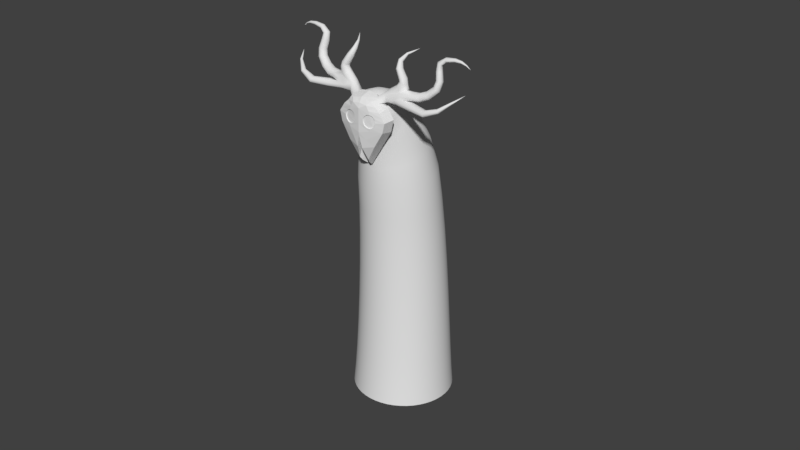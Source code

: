 # Source: ghost3.blend  (saved by Blender 2.79.0; exported with 4.5.12 LTS)
import bpy
from mathutils import Matrix  # noqa: F401  (used for matrix-valued properties, if any)

bpy.ops.wm.read_factory_settings(use_empty=True)
scene = bpy.context.scene
scene.name = 'Scene'

# ---- collections
col_collection_1 = bpy.data.collections.new('Collection 1'); scene.collection.children.link(col_collection_1)

# ---- world
world_world = bpy.data.worlds.new('World'); scene.world = world_world
world_world.color = (0.05088, 0.05088, 0.05088)
world_world.use_sun_shadow = False
world_world.sun_shadow_jitter_overblur = 0.0
world_world.cycles.sampling_method = 'MANUAL'

# ---- meshes
me_arm_001 = bpy.data.meshes.new('arm.001')
me_arm_001.from_pydata([(-2.146e-07, 1.338, -29.04), (-2.146e-07, 1.338, -29.04), (-2.146e-07, 1.338, -29.04), (-2.146e-07, 1.338, -29.04), (-2.146e-07, 1.338, -29.04), (-2.146e-07, 1.338, -29.04), (-2.146e-07, 1.338, -29.04), (-2.146e-07, 1.338, -29.04), (-2.146e-07, 1.338, -29.04), (-2.146e-07, 1.338, -29.04), (-2.146e-07, 1.338, -29.04), (-2.146e-07, 1.338, -29.04), (-2.146e-07, 1.338, -29.04), (-2.146e-07, 1.338, -29.04), (-2.146e-07, 1.338, -29.04), (-2.146e-07, 1.338, -29.04), (-2.146e-07, 1.338, -29.04), (-2.146e-07, 1.338, -29.04), (-2.146e-07, 1.338, -29.04), (-2.146e-07, 1.338, -29.04), (-2.146e-07, 1.338, -29.04), (-2.146e-07, 1.338, -29.04), (-2.146e-07, 1.338, -29.04), (-2.146e-07, 1.338, -29.04), (-2.146e-07, 1.338, -29.04), (-2.146e-07, 1.338, -29.04), (-2.146e-07, 1.338, -29.04), (-2.146e-07, 1.338, -29.04), (-2.146e-07, 1.338, -29.04), (-2.146e-07, 1.338, -29.04), (-2.146e-07, 1.338, -29.04), (-2.146e-07, 1.338, -29.04), (-2.146e-07, 1.338, -29.04), (-2.146e-07, 1.338, -29.04), (-2.146e-07, 1.338, -29.04), (-2.146e-07, 1.338, -29.04), (-2.146e-07, 1.338, -29.04), (-2.146e-07, 1.338, -29.04), (-2.146e-07, 1.338, -29.04), (-2.146e-07, 1.338, -29.04), (-2.146e-07, 1.338, -29.04), (-2.146e-07, 1.338, -29.04), (-2.146e-07, 1.338, -29.04), (-2.146e-07, 1.338, -29.04), (-2.146e-07, 1.338, -29.04), (-2.146e-07, 1.338, -29.04), (-2.146e-07, 1.338, -29.04), (-2.146e-07, 1.338, -29.04), (5.602, 1.201, -27.84), (5.571, 1.962, -27.85), (5.442, 2.695, -27.86), (5.22, 3.392, -27.86), (4.913, 4.048, -27.87), (4.526, 4.654, -27.88), (4.067, 5.205, -27.89), (3.541, 5.693, -27.89), (2.956, 6.111, -27.9), (2.318, 6.453, -27.9), (1.633, 6.712, -27.9), (0.9082, 6.88, -27.91), (0.1496, 6.951, -27.91), (-0.6117, 6.92, -27.91), (-1.345, 6.791, -27.9), (-2.042, 6.569, -27.9), (-2.698, 6.262, -27.9), (-3.304, 5.875, -27.89), (-3.855, 5.416, -27.89), (-4.343, 4.89, -27.88), (-4.761, 4.305, -27.87), (-5.103, 3.667, -27.86), (-5.362, 2.982, -27.86), (-5.53, 2.257, -27.85), (-5.601, 1.499, -27.84), (-5.571, 0.7376, -27.83), (-5.441, 0.004778, -27.82), (-5.219, -0.6928, -27.81), (-4.912, -1.348, -27.8), (-4.525, -1.955, -27.8), (-4.066, -2.505, -27.79), (-3.54, -2.993, -27.78), (-2.955, -3.412, -27.78), (-2.317, -3.753, -27.78), (-1.632, -4.012, -27.77), (-0.9073, -4.18, -27.77), (-0.1487, -4.252, -27.77), (0.6126, -4.221, -27.77), (1.346, -4.091, -27.77), (2.043, -3.87, -27.78), (2.699, -3.562, -27.78), (3.305, -3.175, -27.78), (3.856, -2.716, -27.79), (4.344, -2.191, -27.8), (4.762, -1.606, -27.8), (5.104, -0.9677, -27.81), (5.363, -0.2829, -27.82), (5.531, 0.4421, -27.83), (5.424, 1.227, -25.76), (5.395, 1.964, -25.77), (5.269, 2.673, -25.78), (5.054, 3.349, -25.78), (4.757, 3.983, -25.79), (4.382, 4.571, -25.79), (3.938, 5.104, -25.8), (3.429, 5.576, -25.8), (2.862, 5.981, -25.81), (2.245, 6.312, -25.81), (1.582, 6.562, -25.81), (0.8796, 6.726, -25.81), (0.1451, 6.795, -25.81), (-0.592, 6.765, -25.81), (-1.302, 6.639, -25.81), (-1.977, 6.424, -25.81), (-2.612, 6.127, -25.81), (-3.199, 5.753, -25.8), (-3.732, 5.308, -25.8), (-4.204, 4.799, -25.79), (-4.609, 4.233, -25.79), (-4.94, 3.615, -25.78), (-5.191, 2.952, -25.78), (-5.354, 2.25, -25.77), (-5.423, 1.515, -25.76), (-5.393, 0.7784, -25.76), (-5.268, 0.06884, -25.75), (-5.053, -0.6066, -25.75), (-4.755, -1.241, -25.74), (-4.381, -1.828, -25.73), (-3.936, -2.362, -25.73), (-3.427, -2.834, -25.73), (-2.861, -3.239, -25.72), (-2.243, -3.57, -25.72), (-1.58, -3.82, -25.72), (-0.8781, -3.983, -25.72), (-0.1436, -4.052, -25.71), (0.5935, -4.022, -25.72), (1.303, -3.897, -25.72), (1.979, -3.682, -25.72), (2.613, -3.385, -25.72), (3.2, -3.01, -25.72), (3.733, -2.566, -25.73), (4.206, -2.057, -25.73), (4.611, -1.491, -25.74), (4.942, -0.8727, -25.74), (5.192, -0.2096, -25.75), (5.355, 0.4923, -25.76), (5.246, 1.244, -22.99), (5.217, 1.957, -22.99), (5.096, 2.643, -22.99), (4.888, 3.296, -22.99), (4.601, 3.91, -22.99), (4.239, 4.478, -22.99), (3.808, 4.994, -22.99), (3.316, 5.45, -22.99), (2.769, 5.842, -22.99), (2.171, 6.162, -22.99), (1.53, 6.404, -22.99), (0.8509, 6.562, -22.99), (0.1406, 6.629, -22.99), (-0.5723, 6.6, -22.99), (-1.259, 6.479, -22.99), (-1.912, 6.271, -22.99), (-2.526, 5.983, -22.99), (-3.094, 5.621, -22.99), (-3.609, 5.191, -22.99), (-4.066, 4.699, -22.99), (-4.458, 4.151, -22.99), (-4.778, 3.554, -22.99), (-5.02, 2.912, -22.99), (-5.178, 2.234, -22.99), (-5.245, 1.523, -22.99), (-5.216, 0.8103, -22.99), (-5.094, 0.124, -22.99), (-4.887, -0.5293, -22.99), (-4.599, -1.143, -22.99), (-4.237, -1.711, -22.99), (-3.807, -2.227, -22.99), (-3.315, -2.683, -22.99), (-2.767, -3.075, -22.99), (-2.169, -3.395, -22.99), (-1.528, -3.637, -22.99), (-0.8491, -3.795, -22.99), (-0.1387, -3.862, -22.99), (0.5742, -3.833, -22.99), (1.26, -3.712, -22.99), (1.914, -3.504, -22.99), (2.527, -3.216, -22.99), (3.095, -2.854, -22.99), (3.611, -2.424, -22.99), (4.068, -1.932, -22.99), (4.46, -1.384, -22.99), (4.78, -0.7866, -22.99), (5.022, -0.1453, -22.99), (5.18, 0.5335, -22.99), (5.068, 1.233, -19.69), (5.04, 1.922, -19.68), (4.923, 2.585, -19.67), (4.722, 3.216, -19.66), (4.444, 3.809, -19.66), (4.095, 4.357, -19.65), (3.679, 4.855, -19.64), (3.204, 5.297, -19.64), (2.675, 5.675, -19.63), (2.097, 5.984, -19.63), (1.478, 6.218, -19.62), (0.8221, 6.371, -19.62), (0.1359, 6.435, -19.62), (-0.5528, 6.407, -19.62), (-1.216, 6.29, -19.62), (-1.847, 6.089, -19.63), (-2.44, 5.811, -19.63), (-2.988, 5.461, -19.63), (-3.486, 5.046, -19.64), (-3.928, 4.571, -19.65), (-4.306, 4.042, -19.65), (-4.616, 3.464, -19.66), (-4.849, 2.845, -19.67), (-5.002, 2.189, -19.68), (-5.066, 1.503, -19.69), (-5.038, 0.8144, -19.7), (-4.921, 0.1515, -19.7), (-4.721, -0.4795, -19.71), (-4.442, -1.072, -19.72), (-4.093, -1.621, -19.73), (-3.677, -2.119, -19.74), (-3.202, -2.56, -19.74), (-2.673, -2.939, -19.75), (-2.095, -3.248, -19.75), (-1.476, -3.482, -19.75), (-0.8201, -3.634, -19.76), (-0.1339, -3.699, -19.76), (0.5547, -3.671, -19.76), (1.218, -3.554, -19.75), (1.849, -3.353, -19.75), (2.442, -3.075, -19.75), (2.99, -2.725, -19.74), (3.488, -2.31, -19.74), (3.93, -1.835, -19.73), (4.308, -1.305, -19.72), (4.617, -0.7281, -19.72), (4.851, -0.1087, -19.71), (5.004, 0.5471, -19.7), (4.89, 1.176, -16.04), (4.863, 1.84, -16.02), (4.75, 2.479, -16.0), (4.556, 3.088, -15.98), (4.288, 3.66, -15.96), (3.951, 4.189, -15.94), (3.55, 4.67, -15.93), (3.091, 5.095, -15.91), (2.581, 5.46, -15.9), (2.024, 5.758, -15.89), (1.426, 5.984, -15.89), (0.7932, 6.131, -15.88), (0.1311, 6.193, -15.88), (-0.5334, 6.166, -15.88), (-1.173, 6.053, -15.89), (-1.782, 5.86, -15.89), (-2.354, 5.591, -15.9), (-2.883, 5.254, -15.91), (-3.364, 4.854, -15.92), (-3.79, 4.395, -15.94), (-4.155, 3.885, -15.95), (-4.453, 3.328, -15.97), (-4.679, 2.73, -15.99), (-4.826, 2.098, -16.01), (-4.888, 1.436, -16.03), (-4.861, 0.7719, -16.05), (-4.748, 0.1325, -16.07), (-4.555, -0.4761, -16.09), (-4.286, -1.048, -16.11), (-3.949, -1.577, -16.12), (-3.548, -2.058, -16.14), (-3.089, -2.483, -16.15), (-2.579, -2.848, -16.16), (-2.022, -3.146, -16.17), (-1.424, -3.372, -16.18), (-0.7913, -3.519, -16.18), (-0.1292, -3.581, -16.18), (0.5352, -3.554, -16.18), (1.175, -3.441, -16.18), (1.784, -3.248, -16.17), (2.356, -2.979, -16.17), (2.885, -2.642, -16.15), (3.366, -2.242, -16.14), (3.792, -1.783, -16.13), (4.157, -1.273, -16.11), (4.455, -0.7159, -16.1), (4.681, -0.1184, -16.08), (4.828, 0.5141, -16.06), (4.712, 1.053, -12.2), (4.686, 1.692, -12.17), (4.577, 2.308, -12.13), (4.39, 2.894, -12.1), (4.132, 3.445, -12.07), (3.807, 3.954, -12.04), (3.42, 4.417, -12.02), (2.978, 4.826, -12.0), (2.486, 5.178, -11.98), (1.95, 5.465, -11.96), (1.374, 5.682, -11.95), (0.7642, 5.824, -11.94), (0.1262, 5.884, -11.94), (-0.514, 5.858, -11.94), (-1.13, 5.749, -11.95), (-1.717, 5.562, -11.96), (-2.268, 5.304, -11.97), (-2.778, 4.979, -11.99), (-3.241, 4.594, -12.01), (-3.652, 4.152, -12.03), (-4.003, 3.661, -12.06), (-4.291, 3.125, -12.09), (-4.508, 2.55, -12.12), (-4.65, 1.941, -12.15), (-4.71, 1.304, -12.19), (-4.684, 0.6641, -12.22), (-4.575, 0.04845, -12.26), (-4.389, -0.5375, -12.29), (-4.13, -1.088, -12.32), (-3.805, -1.598, -12.35), (-3.419, -2.06, -12.37), (-2.977, -2.47, -12.39), (-2.485, -2.821, -12.41), (-1.948, -3.108, -12.43), (-1.372, -3.326, -12.44), (-0.7625, -3.467, -12.45), (-0.1246, -3.527, -12.45), (0.5156, -3.501, -12.45), (1.132, -3.392, -12.44), (1.719, -3.206, -12.43), (2.27, -2.948, -12.42), (2.78, -2.623, -12.4), (3.243, -2.237, -12.38), (3.653, -1.796, -12.36), (4.005, -1.304, -12.33), (4.293, -0.7684, -12.3), (4.51, -0.1931, -12.27), (4.652, 0.4158, -12.24), (4.533, 0.8456, -8.359), (4.508, 1.46, -8.305), (4.404, 2.051, -8.254), (4.224, 2.614, -8.205), (3.975, 3.143, -8.159), (3.662, 3.632, -8.116), (3.291, 4.076, -8.078), (2.866, 4.47, -8.043), (2.392, 4.807, -8.014), (1.876, 5.083, -7.99), (1.322, 5.291, -7.972), (0.7351, 5.427, -7.96), (0.1213, 5.485, -7.955), (-0.4947, 5.46, -7.958), (-1.088, 5.355, -7.967), (-1.652, 5.176, -7.982), (-2.183, 4.928, -8.004), (-2.673, 4.617, -8.031), (-3.119, 4.246, -8.063), (-3.514, 3.822, -8.1), (-3.852, 3.35, -8.141), (-4.129, 2.835, -8.186), (-4.338, 2.283, -8.234), (-4.474, 1.698, -8.285), (-4.532, 1.086, -8.338), (-4.507, 0.4721, -8.392), (-4.402, -0.1191, -8.443), (-4.223, -0.6819, -8.492), (-3.974, -1.211, -8.538), (-3.661, -1.7, -8.58), (-3.29, -2.144, -8.619), (-2.864, -2.538, -8.653), (-2.391, -2.875, -8.683), (-1.875, -3.151, -8.707), (-1.32, -3.36, -8.725), (-0.7338, -3.495, -8.736), (-0.12, -3.553, -8.741), (0.496, -3.528, -8.739), (1.089, -3.424, -8.73), (1.654, -3.245, -8.715), (2.184, -2.997, -8.693), (2.675, -2.685, -8.666), (3.12, -2.314, -8.634), (3.515, -1.89, -8.597), (3.854, -1.418, -8.556), (4.13, -0.9036, -8.511), (4.339, -0.3512, -8.463), (4.476, 0.2337, -8.412), (4.355, 0.535, -4.681), (4.331, 1.123, -4.602), (4.23, 1.688, -4.527), (4.058, 2.227, -4.455), (3.819, 2.733, -4.387), (3.518, 3.201, -4.325), (3.161, 3.626, -4.268), (2.753, 4.002, -4.218), (2.298, 4.325, -4.174), (1.802, 4.589, -4.139), (1.27, 4.788, -4.113), (0.7061, 4.918, -4.095), (0.1164, 4.974, -4.088), (-0.4754, 4.95, -4.091), (-1.045, 4.85, -4.105), (-1.587, 4.679, -4.127), (-2.097, 4.441, -4.159), (-2.568, 4.143, -4.199), (-2.996, 3.788, -4.247), (-3.376, 3.383, -4.301), (-3.701, 2.931, -4.361), (-3.967, 2.439, -4.427), (-4.168, 1.91, -4.498), (-4.299, 1.351, -4.573), (-4.354, 0.7653, -4.651), (-4.33, 0.1777, -4.729), (-4.229, -0.3879, -4.805), (-4.057, -0.9263, -4.877), (-3.818, -1.432, -4.945), (-3.517, -1.9, -5.007), (-3.16, -2.325, -5.064), (-2.752, -2.702, -5.114), (-2.297, -3.025, -5.157), (-1.801, -3.289, -5.193), (-1.269, -3.488, -5.219), (-0.7051, -3.618, -5.237), (-0.1154, -3.673, -5.244), (0.4764, -3.649, -5.241), (1.046, -3.549, -5.227), (1.588, -3.378, -5.204), (2.098, -3.141, -5.173), (2.569, -2.843, -5.133), (2.997, -2.488, -5.085), (3.377, -2.083, -5.031), (3.702, -1.631, -4.971), (3.968, -1.138, -4.905), (4.169, -0.6099, -4.834), (4.3, -0.05042, -4.759), (4.177, 0.1027, -1.343), (4.154, 0.6607, -1.227), (4.057, 1.198, -1.116), (3.892, 1.709, -1.011), (3.662, 2.19, -0.9113), (3.374, 2.634, -0.8195), (3.032, 3.038, -0.7361), (2.64, 3.395, -0.6622), (2.204, 3.702, -0.5989), (1.728, 3.953, -0.5472), (1.218, 4.142, -0.508), (0.677, 4.266, -0.4826), (0.1115, 4.318, -0.4718), (-0.4561, 4.295, -0.4765), (-1.003, 4.2, -0.4962), (-1.523, 4.038, -0.5298), (-2.011, 3.812, -0.5764), (-2.463, 3.529, -0.635), (-2.874, 3.192, -0.7046), (-3.238, 2.807, -0.7842), (-3.55, 2.378, -0.8728), (-3.805, 1.911, -0.9695), (-3.997, 1.409, -1.073), (-4.123, 0.8774, -1.183), (-4.176, 0.3213, -1.298), (-4.153, -0.2367, -1.413), (-4.056, -0.7739, -1.524), (-3.891, -1.285, -1.63), (-3.662, -1.766, -1.729), (-3.374, -2.21, -1.821), (-3.031, -2.614, -1.904), (-2.639, -2.971, -1.978), (-2.203, -3.278, -2.041), (-1.727, -3.529, -2.093), (-1.217, -3.718, -2.132), (-0.6764, -3.842, -2.158), (-0.1109, -3.894, -2.169), (0.4567, -3.871, -2.164), (1.003, -3.776, -2.144), (1.523, -3.614, -2.111), (2.012, -3.388, -2.064), (2.464, -3.105, -2.005), (2.875, -2.768, -1.936), (3.238, -2.383, -1.856), (3.55, -1.954, -1.768), (3.805, -1.487, -1.671), (3.998, -0.9847, -1.567), (4.123, -0.4533, -1.457), (3.738, -0.4627, 1.484), (3.718, 0.02354, 1.648), (3.631, 0.4916, 1.805), (3.483, 0.9372, 1.955), (3.278, 1.356, 2.096), (3.02, 1.743, 2.226), (2.713, 2.095, 2.344), (2.363, 2.406, 2.449), (1.972, 2.674, 2.539), (1.547, 2.892, 2.612), (1.09, 3.057, 2.668), (0.6058, 3.165, 2.704), (0.09962, 3.21, 2.719), (-0.4084, 3.191, 2.712), (-0.8975, 3.108, 2.684), (-1.363, 2.966, 2.637), (-1.8, 2.77, 2.571), (-2.205, 2.523, 2.488), (-2.572, 2.23, 2.389), (-2.898, 1.894, 2.276), (-3.177, 1.52, 2.15), (-3.405, 1.113, 2.013), (-3.578, 0.6754, 1.866), (-3.69, 0.2123, 1.711), (-3.738, -0.2722, 1.548), (-3.717, -0.7584, 1.384), (-3.631, -1.226, 1.227), (-3.483, -1.672, 1.077), (-3.278, -2.091, 0.9362), (-3.02, -2.478, 0.8059), (-2.713, -2.83, 0.6877), (-2.363, -3.141, 0.5829), (-1.972, -3.409, 0.4931), (-1.546, -3.627, 0.4197), (-1.089, -3.792, 0.3642), (-0.6055, -3.9, 0.328), (-0.09932, -3.945, 0.3127), (0.4087, -3.925, 0.3194), (0.8978, -3.843, 0.3473), (1.363, -3.701, 0.3949), (1.801, -3.505, 0.461), (2.205, -3.258, 0.5441), (2.573, -2.964, 0.6427), (2.898, -2.629, 0.7556), (3.178, -2.255, 0.8813), (3.406, -1.848, 1.018), (3.578, -1.41, 1.165), (3.691, -0.9472, 1.321), (3.251, -1.182, 3.622), (3.233, -0.7979, 3.864), (3.158, -0.4278, 4.097), (3.029, -0.07549, 4.319), (2.851, 0.2555, 4.527), (2.627, 0.5618, 4.72), (2.36, 0.8399, 4.895), (2.055, 1.086, 5.05), (1.715, 1.298, 5.183), (1.345, 1.47, 5.292), (0.9476, 1.601, 5.374), (0.5268, 1.686, 5.427), (0.08652, 1.722, 5.45), (-0.3553, 1.706, 5.44), (-0.7807, 1.641, 5.399), (-1.186, 1.529, 5.329), (-1.566, 1.374, 5.231), (-1.918, 1.178, 5.108), (-2.238, 0.9464, 4.962), (-2.521, 0.681, 4.795), (-2.764, 0.3856, 4.609), (-2.962, 0.06329, 4.406), (-3.112, -0.2826, 4.188), (-3.21, -0.6487, 3.958), (-3.251, -1.032, 3.717), (-3.233, -1.416, 3.475), (-3.158, -1.786, 3.242), (-3.029, -2.139, 3.02), (-2.851, -2.47, 2.812), (-2.627, -2.776, 2.619), (-2.36, -3.054, 2.444), (-2.055, -3.3, 2.289), (-1.715, -3.512, 2.156), (-1.345, -3.684, 2.047), (-0.9475, -3.815, 1.965), (-0.5267, -3.9, 1.911), (-0.08644, -3.936, 1.889), (0.3554, -3.92, 1.899), (0.7808, -3.855, 1.94), (1.186, -3.743, 2.01), (1.566, -3.588, 2.108), (1.918, -3.392, 2.231), (2.238, -3.161, 2.377), (2.521, -2.895, 2.544), (2.764, -2.6, 2.73), (2.962, -2.277, 2.933), (3.112, -1.932, 3.151), (3.21, -1.565, 3.381), (2.765, -2.366, 5.197), (2.749, -2.126, 5.518), (2.685, -1.894, 5.827), (2.576, -1.674, 6.121), (2.424, -1.467, 6.397), (2.233, -1.275, 6.652), (2.007, -1.101, 6.884), (1.747, -0.947, 7.09), (1.459, -0.8148, 7.266), (1.144, -0.7068, 7.41), (0.8057, -0.6251, 7.519), (0.4479, -0.5719, 7.59), (0.07351, -0.5493, 7.62), (-0.3022, -0.5591, 7.607), (-0.6639, -0.6001, 7.552), (-1.008, -0.6701, 7.459), (-1.332, -0.7673, 7.329), (-1.631, -0.8895, 7.166), (-1.903, -1.035, 6.973), (-2.144, -1.201, 6.752), (-2.35, -1.385, 6.505), (-2.519, -1.587, 6.236), (-2.646, -1.804, 5.948), (-2.729, -2.033, 5.642), (-2.765, -2.272, 5.323), (-2.749, -2.513, 5.002), (-2.685, -2.744, 4.694), (-2.576, -2.965, 4.4), (-2.424, -3.172, 4.124), (-2.233, -3.364, 3.868), (-2.007, -3.538, 3.636), (-1.747, -3.692, 3.431), (-1.459, -3.824, 3.254), (-1.144, -3.932, 3.11), (-0.8057, -4.014, 3.001), (-0.4479, -4.067, 2.931), (-0.07351, -4.089, 2.9), (0.3022, -4.08, 2.913), (0.6639, -4.039, 2.968), (1.008, -3.969, 3.062), (1.332, -3.871, 3.191), (1.631, -3.749, 3.354), (1.903, -3.604, 3.547), (2.144, -3.438, 3.769), (2.35, -3.253, 4.015), (2.519, -3.052, 4.284), (2.646, -2.835, 4.573), (2.729, -2.606, 4.878), (2.284, -3.185, 5.804), (2.271, -3.056, 6.131), (2.218, -2.932, 6.445), (2.127, -2.815, 6.744), (2.001, -2.704, 7.026), (1.842, -2.602, 7.286), (1.653, -2.509, 7.522), (1.438, -2.426, 7.731), (1.197, -2.356, 7.911), (0.9354, -2.298, 8.057), (0.6542, -2.255, 8.168), (0.3566, -2.226, 8.241), (0.04512, -2.214, 8.271), (-0.2674, -2.219, 8.258), (-0.5683, -2.241, 8.202), (-0.8547, -2.279, 8.107), (-1.124, -2.33, 7.975), (-1.373, -2.396, 7.809), (-1.599, -2.473, 7.612), (-1.799, -2.562, 7.387), (-1.971, -2.661, 7.136), (-2.111, -2.768, 6.862), (-2.217, -2.884, 6.568), (-2.287, -3.006, 6.257), (-2.316, -3.134, 5.932), (-2.303, -3.263, 5.605), (-2.25, -3.387, 5.291), (-2.159, -3.504, 4.992), (-2.033, -3.615, 4.71), (-1.874, -3.717, 4.45), (-1.685, -3.81, 4.214), (-1.47, -3.893, 4.005), (-1.229, -3.963, 3.825), (-0.9674, -4.021, 3.678), (-0.6862, -4.064, 3.568), (-0.3886, -4.093, 3.495), (-0.07718, -4.105, 3.465), (0.2354, -4.1, 3.478), (0.5363, -4.078, 3.534), (0.8227, -4.04, 3.629), (1.092, -3.989, 3.761), (1.341, -3.923, 3.926), (1.567, -3.846, 4.124), (1.767, -3.757, 4.349), (1.939, -3.658, 4.6), (2.079, -3.551, 4.874), (2.185, -3.435, 5.168), (2.254, -3.313, 5.479), (2.283, -3.79, 6.077), (2.273, -3.734, 6.383), (2.223, -3.68, 6.678), (2.134, -3.627, 6.959), (2.01, -3.578, 7.224), (1.854, -3.532, 7.469), (1.667, -3.489, 7.691), (1.453, -3.451, 7.889), (1.215, -3.417, 8.059), (0.9538, -3.389, 8.198), (0.6736, -3.366, 8.304), (0.3766, -3.35, 8.373), (0.06545, -3.341, 8.404), (-0.2472, -3.339, 8.393), (-0.5485, -3.345, 8.343), (-0.8357, -3.358, 8.256), (-1.106, -3.377, 8.134), (-1.356, -3.402, 7.98), (-1.584, -3.433, 7.797), (-1.786, -3.468, 7.586), (-1.96, -3.509, 7.352), (-2.103, -3.554, 7.096), (-2.211, -3.603, 6.822), (-2.283, -3.655, 6.53), (-2.315, -3.71, 6.225), (-2.305, -3.766, 5.919), (-2.255, -3.82, 5.624), (-2.166, -3.872, 5.343), (-2.042, -3.921, 5.078), (-1.886, -3.968, 4.833), (-1.699, -4.01, 4.611), (-1.485, -4.049, 4.413), (-1.247, -4.082, 4.243), (-0.9858, -4.111, 4.104), (-0.7056, -4.133, 3.998), (-0.4086, -4.149, 3.929), (-0.0975, -4.158, 3.898), (0.2151, -4.16, 3.909), (0.5165, -4.154, 3.959), (0.8036, -4.142, 4.046), (1.074, -4.123, 4.168), (1.324, -4.098, 4.322), (1.552, -4.067, 4.506), (1.754, -4.031, 4.716), (1.928, -3.99, 4.95), (2.071, -3.945, 5.206), (2.179, -3.897, 5.48), (2.251, -3.845, 5.772), (1.937, -4.301, 6.081), (1.928, -4.305, 6.347), (1.885, -4.308, 6.602), (1.81, -4.311, 6.846), (1.705, -4.313, 7.076), (1.572, -4.315, 7.288), (1.413, -4.316, 7.481), (1.232, -4.317, 7.653), (1.029, -4.317, 7.801), (0.8076, -4.316, 7.922), (0.5697, -4.315, 8.014), (0.3174, -4.313, 8.075), (0.05317, -4.31, 8.103), (-0.2124, -4.307, 8.094), (-0.4683, -4.304, 8.051), (-0.7122, -4.3, 7.976), (-0.9417, -4.296, 7.871), (-1.154, -4.291, 7.739), (-1.348, -4.287, 7.58), (-1.519, -4.282, 7.399), (-1.667, -4.277, 7.196), (-1.788, -4.273, 6.975), (-1.88, -4.268, 6.737), (-1.941, -4.264, 6.485), (-1.969, -4.259, 6.221), (-1.96, -4.255, 5.955), (-1.917, -4.252, 5.7), (-1.842, -4.249, 5.456), (-1.737, -4.247, 5.226), (-1.604, -4.245, 5.014), (-1.446, -4.244, 4.821), (-1.264, -4.244, 4.649), (-1.061, -4.244, 4.501), (-0.8397, -4.244, 4.38), (-0.6017, -4.246, 4.288), (-0.3495, -4.248, 4.227), (-0.08522, -4.25, 4.199), (0.1803, -4.253, 4.208), (0.4362, -4.257, 4.251), (0.6801, -4.261, 4.326), (0.9096, -4.265, 4.431), (1.122, -4.269, 4.564), (1.316, -4.274, 4.722), (1.487, -4.278, 4.903), (1.635, -4.283, 5.106), (1.756, -4.288, 5.327), (1.848, -4.292, 5.565), (1.909, -4.297, 5.817), (0.9605, -3.819, 7.203), (1.084, -3.774, 7.914), (1.312, -3.8, 7.581), (1.781, -4.736, 7.765), (1.553, -4.71, 8.098), (1.254, -4.392, 8.28), (1.06, -3.967, 8.204), (2.22, -3.305, 8.859), (2.273, -3.407, 7.999), (2.309, -3.691, 7.839), (2.341, -4.167, 7.848), (2.317, -4.333, 8.026), (2.284, -4.271, 8.727), (2.256, -3.825, 9.132), (2.204, -3.48, 8.982), (5.31, -3.697, 8.256), (5.281, -3.752, 7.945), (5.213, -4.05, 7.732), (5.146, -4.415, 7.744), (5.119, -4.634, 7.973), (5.148, -4.579, 8.284), (5.216, -4.281, 8.497), (5.283, -3.916, 8.485), (7.188, -4.165, 8.171), (7.234, -4.221, 7.908), (7.255, -4.485, 7.73), (7.239, -4.804, 7.743), (7.195, -4.99, 7.938), (7.149, -4.935, 8.201), (7.128, -4.67, 8.379), (7.144, -4.351, 8.366), (8.453, -4.131, 8.66), (8.553, -4.159, 8.507), (8.666, -4.323, 8.423), (8.726, -4.528, 8.457), (8.697, -4.654, 8.59), (8.597, -4.627, 8.743), (8.484, -4.462, 8.827), (8.424, -4.257, 8.793), (9.447, -3.576, 9.415), (9.51, -3.581, 9.347), (9.595, -3.643, 9.325), (9.654, -3.726, 9.362), (9.652, -3.78, 9.436), (9.59, -3.775, 9.505), (9.504, -3.713, 9.527), (9.445, -3.63, 9.489), (10.3, -2.501, 10.06), (10.3, -2.501, 10.06), (10.3, -2.501, 10.06), (10.3, -2.501, 10.06), (10.3, -2.501, 10.06), (10.3, -2.501, 10.06), (10.3, -2.501, 10.06), (10.3, -2.501, 10.06), (4.215, -2.991, 8.951), (4.225, -3.103, 8.563), (3.845, -4.239, 8.794), (3.499, -4.063, 9.091), (4.032, -3.729, 9.325), (4.194, -3.137, 9.267), (4.752, -2.986, 8.984), (4.787, -3.084, 8.615), (4.841, -3.444, 8.495), (4.883, -3.856, 8.546), (4.888, -4.078, 8.755), (4.854, -3.979, 9.124), (4.799, -3.619, 9.343), (4.757, -3.207, 9.285), (5.475, -2.835, 9.029), (5.591, -2.921, 8.697), (5.729, -3.273, 8.505), (5.808, -3.685, 8.566), (5.781, -3.915, 8.845), (5.665, -3.829, 9.177), (5.527, -3.477, 9.369), (5.448, -3.065, 9.308), (6.295, -2.641, 9.376), (6.492, -2.699, 9.105), (6.686, -3.012, 8.955), (6.763, -3.398, 9.014), (6.679, -3.63, 9.248), (6.482, -3.573, 9.519), (6.287, -3.259, 9.669), (6.21, -2.874, 9.61), (7.032, -2.436, 10.05), (7.313, -2.452, 9.903), (7.565, -2.718, 9.841), (7.641, -3.077, 9.9), (7.496, -3.319, 10.05), (7.215, -3.303, 10.19), (6.963, -3.037, 10.26), (6.887, -2.678, 10.2), (7.167, -2.315, 10.72), (7.462, -2.296, 10.72), (7.724, -2.515, 10.78), (7.798, -2.845, 10.85), (7.643, -3.091, 10.9), (7.348, -3.11, 10.9), (7.086, -2.89, 10.84), (7.012, -2.561, 10.77), (6.991, -2.176, 11.55), (7.261, -2.152, 11.58), (7.501, -2.35, 11.65), (7.57, -2.653, 11.73), (7.428, -2.885, 11.75), (7.157, -2.909, 11.72), (6.917, -2.711, 11.65), (6.849, -2.407, 11.58), (7.009, -2.058, 12.4), (7.217, -2.065, 12.3), (7.402, -2.256, 12.26), (7.456, -2.519, 12.29), (7.347, -2.7, 12.38), (7.139, -2.693, 12.48), (6.954, -2.502, 12.53), (6.9, -2.239, 12.5), (7.752, -1.994, 12.93), (7.824, -2.02, 12.76), (7.889, -2.191, 12.64), (7.91, -2.406, 12.65), (7.874, -2.54, 12.77), (7.803, -2.514, 12.94), (7.738, -2.343, 13.05), (7.717, -2.128, 13.05), (8.773, -2.014, 13.06), (8.78, -2.036, 12.93), (8.789, -2.167, 12.83), (8.793, -2.329, 12.83), (8.791, -2.428, 12.93), (8.784, -2.405, 13.07), (8.775, -2.275, 13.16), (8.771, -2.112, 13.16), (9.511, -2.075, 13.0), (9.493, -2.09, 12.91), (9.482, -2.178, 12.85), (9.485, -2.286, 12.85), (9.5, -2.351, 12.91), (9.518, -2.336, 13.0), (9.528, -2.248, 13.07), (9.526, -2.14, 13.07), (10.05, -2.121, 12.78), (10.03, -2.13, 12.74), (10.02, -2.174, 12.71), (10.03, -2.227, 12.71), (10.05, -2.259, 12.74), (10.07, -2.251, 12.78), (10.08, -2.207, 12.8), (10.07, -2.153, 12.81), (10.48, -2.097, 12.41), (10.48, -2.097, 12.41), (10.48, -2.097, 12.41), (10.48, -2.097, 12.41), (10.48, -2.097, 12.41), (10.48, -2.097, 12.41), (10.48, -2.097, 12.41), (10.48, -2.097, 12.41), (3.138, -3.05, 9.322), (3.37, -3.086, 8.985), (3.572, -4.021, 9.302), (3.116, -3.815, 9.591), (3.02, -3.467, 9.69), (3.029, -3.207, 9.579), (3.682, -3.035, 9.86), (3.999, -3.069, 9.784), (4.155, -3.406, 9.812), (4.06, -3.802, 9.929), (3.768, -3.97, 10.07), (3.452, -3.81, 10.14), (3.295, -3.417, 10.11), (3.391, -3.127, 9.996), (3.599, -2.931, 10.27), (3.873, -3.042, 10.39), (4.009, -3.378, 10.48), (3.927, -3.74, 10.48), (3.675, -3.918, 10.4), (3.401, -3.806, 10.29), (3.265, -3.471, 10.2), (3.347, -3.108, 10.2), (3.107, -2.922, 11.06), (3.328, -3.01, 11.2), (3.417, -3.283, 11.34), (3.322, -3.581, 11.4), (3.098, -3.73, 11.35), (2.877, -3.642, 11.22), (2.788, -3.369, 11.08), (2.884, -3.071, 11.01), (2.924, -2.706, 11.67), (3.079, -2.778, 11.75), (3.126, -2.932, 11.89), (3.038, -3.078, 12.02), (2.866, -3.13, 12.07), (2.711, -3.057, 12.0), (2.664, -2.903, 11.85), (2.752, -2.758, 11.72), (3.108, -2.128, 12.26), (3.182, -2.178, 12.29), (3.209, -2.24, 12.37), (3.174, -2.278, 12.47), (3.097, -2.269, 12.52), (3.023, -2.219, 12.49), (2.996, -2.157, 12.41), (3.031, -2.12, 12.31), (3.815, -1.167, 12.83), (3.815, -1.167, 12.83), (3.815, -1.167, 12.83), (3.815, -1.167, 12.83), (3.815, -1.167, 12.83), (3.815, -1.167, 12.83), (3.815, -1.167, 12.83), (3.815, -1.167, 12.83), (4.361, -3.777, 8.452), (4.073, -4.274, 8.56), (4.036, -3.525, 8.038), (3.488, -4.437, 8.101), (3.506, -4.234, 7.889), (3.524, -3.893, 7.877), (3.246, -4.391, 8.405), (4.026, -3.271, 8.313), (0.569, -5.018, 1.698), (1.121, -5.27, 7.964), (0.4235, -4.69, 1.267), (1.037, -4.69, 8.23), (2.594, -5.27, 5.051), (2.846, -5.27, 6.124), (2.26, -5.27, 7.022), (2.303, -4.69, 7.183), (2.953, -4.69, 6.185), (2.673, -4.69, 4.993), (2.753, -4.142, 4.936), (0.2781, -4.142, 0.8368), (0.9528, -4.142, 8.398), (2.345, -4.142, 7.344), (3.061, -4.142, 6.246), (1.691, -5.27, 7.493), (0.275, -5.611, 3.041), (0.551, -5.27, 8.083), (1.581, -5.27, 3.374), (2.72, -5.27, 5.587), (2.553, -5.27, 6.573), (1.287, -5.62, 5.022), (1.121, -5.62, 7.102), (0.7811, -5.62, 4.031), (0.8358, -5.62, 7.593), (0.4985, -5.734, 6.041), (0.4954, -5.734, 6.009), (0.5089, -5.729, 6.144), (0.5087, -5.731, 5.873), (0.5477, -5.726, 5.742), (0.611, -5.719, 5.621), (0.6964, -5.708, 5.515), (0.7676, -5.7, 5.454), (0.8006, -5.696, 5.427), (0.9197, -5.68, 5.362), (1.049, -5.664, 5.321), (1.185, -5.648, 5.306), (1.321, -5.632, 5.317), (1.451, -5.612, 5.357), (1.42, -5.62, 5.346), (1.57, -5.583, 5.424), (1.605, -5.576, 5.454), (1.673, -5.56, 5.512), (1.86, -5.523, 5.872), (1.821, -5.529, 5.741), (1.758, -5.542, 5.62), (1.856, -5.511, 6.144), (1.876, -5.527, 6.012), (1.876, -5.527, 6.009), (0.5481, -5.722, 6.275), (0.6114, -5.714, 6.396), (1.814, -5.511, 6.274), (1.75, -5.518, 6.394), (1.665, -5.531, 6.498), (1.681, -5.53, 6.479), (0.6967, -5.703, 6.502), (0.7194, -5.701, 6.521), (0.8009, -5.687, 6.589), (1.561, -5.545, 6.584), (0.9198, -5.669, 6.653), (1.445, -5.575, 6.651), (1.049, -5.651, 6.694), (1.318, -5.611, 6.694), (1.184, -5.633, 6.708), (1.286, -5.62, 6.699), (0.5679, -5.647, 6.038), (0.5652, -5.647, 6.008), (0.5773, -5.642, 6.131), (0.5772, -5.644, 5.886), (0.6123, -5.639, 5.768), (0.6692, -5.632, 5.659), (0.746, -5.621, 5.564), (0.8101, -5.613, 5.509), (0.8398, -5.609, 5.485), (0.9471, -5.593, 5.426), (1.064, -5.577, 5.389), (1.186, -5.561, 5.376), (1.308, -5.545, 5.386), (1.425, -5.525, 5.422), (1.398, -5.533, 5.412), (1.532, -5.496, 5.482), (1.564, -5.489, 5.509), (1.625, -5.473, 5.562), (1.794, -5.436, 5.885), (1.758, -5.442, 5.767), (1.701, -5.455, 5.658), (1.789, -5.424, 6.13), (1.807, -5.44, 6.011), (1.808, -5.44, 6.008), (0.6126, -5.635, 6.248), (0.6696, -5.627, 6.357), (1.752, -5.423, 6.247), (1.695, -5.431, 6.355), (1.618, -5.444, 6.449), (1.633, -5.443, 6.432), (0.7463, -5.616, 6.452), (0.7668, -5.614, 6.47), (0.8401, -5.6, 6.53), (1.524, -5.458, 6.526), (0.9471, -5.582, 6.589), (1.42, -5.488, 6.587), (1.063, -5.564, 6.625), (1.306, -5.524, 6.626), (1.185, -5.546, 6.638), (1.276, -5.533, 6.63), (2.03, -4.071, 7.732), (2.215, -4.202, 7.459), (0.7357, -3.888, 7.504), (0.7234, -3.888, 7.519), (0.7576, -3.888, 7.44), (0.8821, -3.888, 8.005), (0.8206, -3.888, 7.823), (-0.9605, -3.819, 7.203), (-1.084, -3.774, 7.914), (-1.312, -3.8, 7.581), (-1.781, -4.736, 7.765), (-1.553, -4.71, 8.098), (-1.254, -4.392, 8.28), (-1.06, -3.967, 8.204), (-2.22, -3.305, 8.859), (-2.273, -3.407, 7.999), (-2.309, -3.691, 7.839), (-2.341, -4.167, 7.848), (-2.317, -4.333, 8.026), (-2.284, -4.271, 8.727), (-2.256, -3.825, 9.132), (-2.204, -3.48, 8.982), (-5.31, -3.697, 8.256), (-5.281, -3.752, 7.945), (-5.213, -4.05, 7.732), (-5.146, -4.415, 7.744), (-5.119, -4.634, 7.973), (-5.148, -4.579, 8.284), (-5.216, -4.281, 8.497), (-5.283, -3.916, 8.485), (-7.188, -4.165, 8.171), (-7.234, -4.221, 7.908), (-7.255, -4.485, 7.73), (-7.239, -4.804, 7.743), (-7.195, -4.99, 7.938), (-7.149, -4.935, 8.201), (-7.128, -4.67, 8.379), (-7.144, -4.351, 8.366), (-8.453, -4.131, 8.66), (-8.553, -4.159, 8.507), (-8.666, -4.323, 8.423), (-8.726, -4.528, 8.457), (-8.697, -4.654, 8.59), (-8.597, -4.627, 8.743), (-8.484, -4.462, 8.827), (-8.424, -4.257, 8.793), (-9.447, -3.576, 9.415), (-9.51, -3.581, 9.347), (-9.595, -3.643, 9.325), (-9.654, -3.726, 9.362), (-9.652, -3.78, 9.436), (-9.59, -3.775, 9.505), (-9.504, -3.713, 9.527), (-9.445, -3.63, 9.489), (-10.3, -2.501, 10.06), (-10.3, -2.501, 10.06), (-10.3, -2.501, 10.06), (-10.3, -2.501, 10.06), (-10.3, -2.501, 10.06), (-10.3, -2.501, 10.06), (-10.3, -2.501, 10.06), (-10.3, -2.501, 10.06), (-4.215, -2.991, 8.951), (-4.225, -3.103, 8.563), (-3.845, -4.239, 8.794), (-3.499, -4.063, 9.091), (-4.032, -3.729, 9.325), (-4.194, -3.137, 9.267), (-4.752, -2.986, 8.984), (-4.787, -3.084, 8.615), (-4.841, -3.444, 8.495), (-4.883, -3.856, 8.546), (-4.888, -4.078, 8.755), (-4.854, -3.979, 9.124), (-4.799, -3.619, 9.343), (-4.757, -3.207, 9.285), (-5.475, -2.835, 9.029), (-5.591, -2.921, 8.697), (-5.729, -3.273, 8.505), (-5.808, -3.685, 8.566), (-5.781, -3.915, 8.845), (-5.665, -3.829, 9.177), (-5.527, -3.477, 9.369), (-5.448, -3.065, 9.308), (-6.295, -2.641, 9.376), (-6.492, -2.699, 9.105), (-6.686, -3.012, 8.955), (-6.763, -3.398, 9.014), (-6.679, -3.63, 9.248), (-6.482, -3.573, 9.519), (-6.287, -3.259, 9.669), (-6.21, -2.874, 9.61), (-7.032, -2.436, 10.05), (-7.313, -2.452, 9.903), (-7.565, -2.718, 9.841), (-7.641, -3.077, 9.9), (-7.496, -3.319, 10.05), (-7.215, -3.303, 10.19), (-6.963, -3.037, 10.26), (-6.887, -2.678, 10.2), (-7.167, -2.315, 10.72), (-7.462, -2.296, 10.72), (-7.724, -2.515, 10.78), (-7.798, -2.845, 10.85), (-7.643, -3.091, 10.9), (-7.348, -3.11, 10.9), (-7.086, -2.89, 10.84), (-7.012, -2.561, 10.77), (-6.991, -2.176, 11.55), (-7.261, -2.152, 11.58), (-7.501, -2.35, 11.65), (-7.57, -2.653, 11.73), (-7.428, -2.885, 11.75), (-7.157, -2.909, 11.72), (-6.917, -2.711, 11.65), (-6.849, -2.407, 11.58), (-7.009, -2.058, 12.4), (-7.217, -2.065, 12.3), (-7.402, -2.256, 12.26), (-7.456, -2.519, 12.29), (-7.347, -2.7, 12.38), (-7.139, -2.693, 12.48), (-6.954, -2.502, 12.53), (-6.9, -2.239, 12.5), (-7.752, -1.994, 12.93), (-7.824, -2.02, 12.76), (-7.889, -2.191, 12.64), (-7.91, -2.406, 12.65), (-7.874, -2.54, 12.77), (-7.803, -2.514, 12.94), (-7.738, -2.343, 13.05), (-7.717, -2.128, 13.05), (-8.773, -2.014, 13.06), (-8.78, -2.036, 12.93), (-8.789, -2.167, 12.83), (-8.793, -2.329, 12.83), (-8.791, -2.428, 12.93), (-8.784, -2.405, 13.07), (-8.775, -2.275, 13.16), (-8.771, -2.112, 13.16), (-9.511, -2.075, 13.0), (-9.493, -2.09, 12.91), (-9.482, -2.178, 12.85), (-9.485, -2.286, 12.85), (-9.5, -2.351, 12.91), (-9.518, -2.336, 13.0), (-9.528, -2.248, 13.07), (-9.526, -2.14, 13.07), (-10.05, -2.121, 12.78), (-10.03, -2.13, 12.74), (-10.02, -2.174, 12.71), (-10.03, -2.227, 12.71), (-10.05, -2.259, 12.74), (-10.07, -2.251, 12.78), (-10.08, -2.207, 12.8), (-10.07, -2.153, 12.81), (-10.48, -2.097, 12.41), (-10.48, -2.097, 12.41), (-10.48, -2.097, 12.41), (-10.48, -2.097, 12.41), (-10.48, -2.097, 12.41), (-10.48, -2.097, 12.41), (-10.48, -2.097, 12.41), (-10.48, -2.097, 12.41), (-3.138, -3.05, 9.322), (-3.37, -3.086, 8.985), (-3.572, -4.021, 9.302), (-3.116, -3.815, 9.591), (-3.02, -3.467, 9.69), (-3.029, -3.207, 9.579), (-3.682, -3.035, 9.86), (-3.999, -3.069, 9.784), (-4.155, -3.406, 9.812), (-4.06, -3.802, 9.929), (-3.768, -3.97, 10.07), (-3.452, -3.81, 10.14), (-3.295, -3.417, 10.11), (-3.391, -3.127, 9.996), (-3.599, -2.931, 10.27), (-3.873, -3.042, 10.39), (-4.009, -3.378, 10.48), (-3.927, -3.74, 10.48), (-3.675, -3.918, 10.4), (-3.401, -3.806, 10.29), (-3.265, -3.471, 10.2), (-3.347, -3.108, 10.2), (-3.107, -2.922, 11.06), (-3.328, -3.01, 11.2), (-3.417, -3.283, 11.34), (-3.322, -3.581, 11.4), (-3.098, -3.73, 11.35), (-2.877, -3.642, 11.22), (-2.788, -3.369, 11.08), (-2.884, -3.071, 11.01), (-2.924, -2.706, 11.67), (-3.079, -2.778, 11.75), (-3.126, -2.932, 11.89), (-3.038, -3.078, 12.02), (-2.866, -3.13, 12.07), (-2.711, -3.057, 12.0), (-2.664, -2.903, 11.85), (-2.752, -2.758, 11.72), (-3.108, -2.128, 12.26), (-3.182, -2.178, 12.29), (-3.209, -2.24, 12.37), (-3.174, -2.278, 12.47), (-3.097, -2.269, 12.52), (-3.023, -2.219, 12.49), (-2.996, -2.157, 12.41), (-3.031, -2.12, 12.31), (-3.815, -1.167, 12.83), (-3.815, -1.167, 12.83), (-3.815, -1.167, 12.83), (-3.815, -1.167, 12.83), (-3.815, -1.167, 12.83), (-3.815, -1.167, 12.83), (-3.815, -1.167, 12.83), (-3.815, -1.167, 12.83), (-4.361, -3.777, 8.452), (-4.073, -4.274, 8.56), (-4.036, -3.525, 8.038), (-3.488, -4.437, 8.101), (-3.506, -4.234, 7.889), (-3.524, -3.893, 7.877), (-3.246, -4.391, 8.405), (-4.026, -3.271, 8.313), (-0.569, -5.018, 1.698), (-1.121, -5.27, 7.964), (-0.4235, -4.69, 1.267), (-1.037, -4.69, 8.23), (0.0, -5.747, 4.384), (0.0, -5.27, 8.203), (0.0, -4.69, 4.384), (0.0, -4.69, 8.401), (-2.594, -5.27, 5.051), (-2.846, -5.27, 6.124), (-2.26, -5.27, 7.022), (-2.303, -4.69, 7.183), (-2.953, -4.69, 6.185), (-2.673, -4.69, 4.993), (0.0, -5.784, 7.183), (0.0, -5.784, 6.185), (0.0, -5.784, 4.993), (-2.753, -4.142, 4.936), (-0.2781, -4.142, 0.8368), (0.0, -4.142, 4.384), (-0.9528, -4.142, 8.398), (0.0, -4.142, 8.546), (0.0, -4.142, 4.993), (-2.345, -4.142, 7.344), (-3.061, -4.142, 6.246), (0.0, -4.142, 7.183), (0.0, -4.142, 6.185), (-1.691, -5.27, 7.493), (0.0, -5.781, 4.688), (-0.275, -5.611, 3.041), (-0.551, -5.27, 8.083), (-1.581, -5.27, 3.374), (-2.72, -5.27, 5.587), (-2.553, -5.27, 6.573), (0.0, -5.618, 7.693), (0.0, -5.784, 6.684), (0.0, -5.784, 5.589), (-1.287, -5.62, 5.022), (-1.121, -5.62, 7.102), (-0.7811, -5.62, 4.031), (-0.8358, -5.62, 7.593), (-0.4985, -5.734, 6.041), (-0.4954, -5.734, 6.009), (-0.5089, -5.729, 6.144), (-0.5087, -5.731, 5.873), (-0.5477, -5.726, 5.742), (-0.611, -5.719, 5.621), (-0.6964, -5.708, 5.515), (-0.7676, -5.7, 5.454), (-0.8006, -5.696, 5.427), (-0.9197, -5.68, 5.362), (-1.049, -5.664, 5.321), (-1.185, -5.648, 5.306), (-1.321, -5.632, 5.317), (-1.451, -5.612, 5.357), (-1.42, -5.62, 5.346), (-1.57, -5.583, 5.424), (-1.605, -5.576, 5.454), (-1.673, -5.56, 5.512), (-1.86, -5.523, 5.872), (-1.821, -5.529, 5.741), (-1.758, -5.542, 5.62), (-1.856, -5.511, 6.144), (-1.876, -5.527, 6.012), (-1.876, -5.527, 6.009), (-0.5481, -5.722, 6.275), (-0.6114, -5.714, 6.396), (-1.814, -5.511, 6.274), (-1.75, -5.518, 6.394), (-1.665, -5.531, 6.498), (-1.681, -5.53, 6.479), (-0.6967, -5.703, 6.502), (-0.7194, -5.701, 6.521), (-0.8009, -5.687, 6.589), (-1.561, -5.545, 6.584), (-0.9198, -5.669, 6.653), (-1.445, -5.575, 6.651), (-1.049, -5.651, 6.694), (-1.318, -5.611, 6.694), (-1.184, -5.633, 6.708), (-1.286, -5.62, 6.699), (-0.5679, -5.647, 6.038), (-0.5652, -5.647, 6.008), (-0.5773, -5.642, 6.131), (-0.5772, -5.644, 5.886), (-0.6123, -5.639, 5.768), (-0.6692, -5.632, 5.659), (-0.746, -5.621, 5.564), (-0.8101, -5.613, 5.509), (-0.8398, -5.609, 5.485), (-0.9471, -5.593, 5.426), (-1.064, -5.577, 5.389), (-1.186, -5.561, 5.376), (-1.308, -5.545, 5.386), (-1.425, -5.525, 5.422), (-1.398, -5.533, 5.412), (-1.532, -5.496, 5.482), (-1.564, -5.489, 5.509), (-1.625, -5.473, 5.562), (-1.794, -5.436, 5.885), (-1.758, -5.442, 5.767), (-1.701, -5.455, 5.658), (-1.789, -5.424, 6.13), (-1.807, -5.44, 6.011), (-1.808, -5.44, 6.008), (-0.6126, -5.635, 6.248), (-0.6696, -5.627, 6.357), (-1.752, -5.423, 6.247), (-1.695, -5.431, 6.355), (-1.618, -5.444, 6.449), (-1.633, -5.443, 6.432), (-0.7463, -5.616, 6.452), (-0.7668, -5.614, 6.47), (-0.8401, -5.6, 6.53), (-1.524, -5.458, 6.526), (-0.9471, -5.582, 6.589), (-1.42, -5.488, 6.587), (-1.063, -5.564, 6.625), (-1.306, -5.524, 6.626), (-1.185, -5.546, 6.638), (-1.276, -5.533, 6.63), (-2.03, -4.071, 7.732), (-2.215, -4.202, 7.459), (-0.7357, -3.888, 7.504), (-0.7234, -3.888, 7.519), (-0.7576, -3.888, 7.44), (-0.8821, -3.888, 8.005), (-0.8206, -3.888, 7.823), (-28.5, -0.5809, -24.53), (26.33, 1.152, -2.299), (28.47, 0.4614, -2.299)], [], [(48, 96, 143, 95), (49, 97, 96, 48), (50, 98, 97, 49), (51, 99, 98, 50), (52, 100, 99, 51), (53, 101, 100, 52), (54, 102, 101, 53), (55, 103, 102, 54), (56, 104, 103, 55), (57, 105, 104, 56), (58, 106, 105, 57), (59, 107, 106, 58), (60, 108, 107, 59), (61, 109, 108, 60), (62, 110, 109, 61), (63, 111, 110, 62), (64, 112, 111, 63), (65, 113, 112, 64), (66, 114, 113, 65), (67, 115, 114, 66), (68, 116, 115, 67), (69, 117, 116, 68), (70, 118, 117, 69), (71, 119, 118, 70), (72, 120, 119, 71), (73, 121, 120, 72), (74, 122, 121, 73), (75, 123, 122, 74), (76, 124, 123, 75), (77, 125, 124, 76), (78, 126, 125, 77), (79, 127, 126, 78), (80, 128, 127, 79), (81, 129, 128, 80), (82, 130, 129, 81), (83, 131, 130, 82), (84, 132, 131, 83), (85, 133, 132, 84), (86, 134, 133, 85), (87, 135, 134, 86), (88, 136, 135, 87), (89, 137, 136, 88), (90, 138, 137, 89), (91, 139, 138, 90), (92, 140, 139, 91), (93, 141, 140, 92), (94, 142, 141, 93), (95, 143, 142, 94), (96, 144, 191, 143), (97, 145, 144, 96), (98, 146, 145, 97), (99, 147, 146, 98), (100, 148, 147, 99), (101, 149, 148, 100), (102, 150, 149, 101), (103, 151, 150, 102), (104, 152, 151, 103), (105, 153, 152, 104), (106, 154, 153, 105), (107, 155, 154, 106), (108, 156, 155, 107), (109, 157, 156, 108), (110, 158, 157, 109), (111, 159, 158, 110), (112, 160, 159, 111), (113, 161, 160, 112), (114, 162, 161, 113), (115, 163, 162, 114), (116, 164, 163, 115), (117, 165, 164, 116), (118, 166, 165, 117), (119, 167, 166, 118), (120, 168, 167, 119), (121, 169, 168, 120), (122, 170, 169, 121), (123, 171, 170, 122), (124, 172, 171, 123), (125, 173, 172, 124), (126, 174, 173, 125), (127, 175, 174, 126), (128, 176, 175, 127), (129, 177, 176, 128), (130, 178, 177, 129), (131, 179, 178, 130), (132, 180, 179, 131), (133, 181, 180, 132), (134, 182, 181, 133), (135, 183, 182, 134), (136, 184, 183, 135), (137, 185, 184, 136), (138, 186, 185, 137), (139, 187, 186, 138), (140, 188, 187, 139), (141, 189, 188, 140), (142, 190, 189, 141), (143, 191, 190, 142), (144, 192, 239, 191), (145, 193, 192, 144), (146, 194, 193, 145), (147, 195, 194, 146), (148, 196, 195, 147), (149, 197, 196, 148), (150, 198, 197, 149), (151, 199, 198, 150), (152, 200, 199, 151), (153, 201, 200, 152), (154, 202, 201, 153), (155, 203, 202, 154), (156, 204, 203, 155), (157, 205, 204, 156), (158, 206, 205, 157), (159, 207, 206, 158), (160, 208, 207, 159), (161, 209, 208, 160), (162, 210, 209, 161), (163, 211, 210, 162), (164, 212, 211, 163), (165, 213, 212, 164), (166, 214, 213, 165), (167, 215, 214, 166), (168, 216, 215, 167), (169, 217, 216, 168), (170, 218, 217, 169), (171, 219, 218, 170), (172, 220, 219, 171), (173, 221, 220, 172), (174, 222, 221, 173), (175, 223, 222, 174), (176, 224, 223, 175), (177, 225, 224, 176), (178, 226, 225, 177), (179, 227, 226, 178), (180, 228, 227, 179), (181, 229, 228, 180), (182, 230, 229, 181), (183, 231, 230, 182), (184, 232, 231, 183), (185, 233, 232, 184), (186, 234, 233, 185), (187, 235, 234, 186), (188, 236, 235, 187), (189, 237, 236, 188), (190, 238, 237, 189), (191, 239, 238, 190), (192, 240, 287, 239), (193, 241, 240, 192), (194, 242, 241, 193), (195, 243, 242, 194), (196, 244, 243, 195), (197, 245, 244, 196), (198, 246, 245, 197), (199, 247, 246, 198), (200, 248, 247, 199), (201, 249, 248, 200), (202, 250, 249, 201), (203, 251, 250, 202), (204, 252, 251, 203), (205, 253, 252, 204), (206, 254, 253, 205), (207, 255, 254, 206), (208, 256, 255, 207), (209, 257, 256, 208), (210, 258, 257, 209), (211, 259, 258, 210), (212, 260, 259, 211), (213, 261, 260, 212), (214, 262, 261, 213), (215, 263, 262, 214), (216, 264, 263, 215), (217, 265, 264, 216), (218, 266, 265, 217), (219, 267, 266, 218), (220, 268, 267, 219), (221, 269, 268, 220), (222, 270, 269, 221), (223, 271, 270, 222), (224, 272, 271, 223), (225, 273, 272, 224), (226, 274, 273, 225), (227, 275, 274, 226), (228, 276, 275, 227), (229, 277, 276, 228), (230, 278, 277, 229), (231, 279, 278, 230), (232, 280, 279, 231), (233, 281, 280, 232), (234, 282, 281, 233), (235, 283, 282, 234), (236, 284, 283, 235), (237, 285, 284, 236), (238, 286, 285, 237), (239, 287, 286, 238), (240, 288, 335, 287), (241, 289, 288, 240), (242, 290, 289, 241), (243, 291, 290, 242), (244, 292, 291, 243), (245, 293, 292, 244), (246, 294, 293, 245), (247, 295, 294, 246), (248, 296, 295, 247), (249, 297, 296, 248), (250, 298, 297, 249), (251, 299, 298, 250), (252, 300, 299, 251), (253, 301, 300, 252), (254, 302, 301, 253), (255, 303, 302, 254), (256, 304, 303, 255), (257, 305, 304, 256), (258, 306, 305, 257), (259, 307, 306, 258), (260, 308, 307, 259), (261, 309, 308, 260), (262, 310, 309, 261), (263, 311, 310, 262), (264, 312, 311, 263), (265, 313, 312, 264), (266, 314, 313, 265), (267, 315, 314, 266), (268, 316, 315, 267), (269, 317, 316, 268), (270, 318, 317, 269), (271, 319, 318, 270), (272, 320, 319, 271), (273, 321, 320, 272), (274, 322, 321, 273), (275, 323, 322, 274), (276, 324, 323, 275), (277, 325, 324, 276), (278, 326, 325, 277), (279, 327, 326, 278), (280, 328, 327, 279), (281, 329, 328, 280), (282, 330, 329, 281), (283, 331, 330, 282), (284, 332, 331, 283), (285, 333, 332, 284), (286, 334, 333, 285), (287, 335, 334, 286), (288, 336, 383, 335), (289, 337, 336, 288), (290, 338, 337, 289), (291, 339, 338, 290), (292, 340, 339, 291), (293, 341, 340, 292), (294, 342, 341, 293), (295, 343, 342, 294), (296, 344, 343, 295), (297, 345, 344, 296), (298, 346, 345, 297), (299, 347, 346, 298), (300, 348, 347, 299), (301, 349, 348, 300), (302, 350, 349, 301), (303, 351, 350, 302), (304, 352, 351, 303), (305, 353, 352, 304), (306, 354, 353, 305), (307, 355, 354, 306), (308, 356, 355, 307), (309, 357, 356, 308), (310, 358, 357, 309), (311, 359, 358, 310), (312, 360, 359, 311), (313, 361, 360, 312), (314, 362, 361, 313), (315, 363, 362, 314), (316, 364, 363, 315), (317, 365, 364, 316), (318, 366, 365, 317), (319, 367, 366, 318), (320, 368, 367, 319), (321, 369, 368, 320), (322, 370, 369, 321), (323, 371, 370, 322), (324, 372, 371, 323), (325, 373, 372, 324), (326, 374, 373, 325), (327, 375, 374, 326), (328, 376, 375, 327), (329, 377, 376, 328), (330, 378, 377, 329), (331, 379, 378, 330), (332, 380, 379, 331), (333, 381, 380, 332), (334, 382, 381, 333), (335, 383, 382, 334), (336, 384, 431, 383), (337, 385, 384, 336), (338, 386, 385, 337), (339, 387, 386, 338), (340, 388, 387, 339), (341, 389, 388, 340), (342, 390, 389, 341), (343, 391, 390, 342), (344, 392, 391, 343), (345, 393, 392, 344), (346, 394, 393, 345), (347, 395, 394, 346), (348, 396, 395, 347), (349, 397, 396, 348), (350, 398, 397, 349), (351, 399, 398, 350), (352, 400, 399, 351), (353, 401, 400, 352), (354, 402, 401, 353), (355, 403, 402, 354), (356, 404, 403, 355), (357, 405, 404, 356), (358, 406, 405, 357), (359, 407, 406, 358), (360, 408, 407, 359), (361, 409, 408, 360), (362, 410, 409, 361), (363, 411, 410, 362), (364, 412, 411, 363), (365, 413, 412, 364), (366, 414, 413, 365), (367, 415, 414, 366), (368, 416, 415, 367), (369, 417, 416, 368), (370, 418, 417, 369), (371, 419, 418, 370), (372, 420, 419, 371), (373, 421, 420, 372), (374, 422, 421, 373), (375, 423, 422, 374), (376, 424, 423, 375), (377, 425, 424, 376), (378, 426, 425, 377), (379, 427, 426, 378), (380, 428, 427, 379), (381, 429, 428, 380), (382, 430, 429, 381), (383, 431, 430, 382), (384, 432, 479, 431), (385, 433, 432, 384), (386, 434, 433, 385), (387, 435, 434, 386), (388, 436, 435, 387), (389, 437, 436, 388), (390, 438, 437, 389), (391, 439, 438, 390), (392, 440, 439, 391), (393, 441, 440, 392), (394, 442, 441, 393), (395, 443, 442, 394), (396, 444, 443, 395), (397, 445, 444, 396), (398, 446, 445, 397), (399, 447, 446, 398), (400, 448, 447, 399), (401, 449, 448, 400), (402, 450, 449, 401), (403, 451, 450, 402), (404, 452, 451, 403), (405, 453, 452, 404), (406, 454, 453, 405), (407, 455, 454, 406), (408, 456, 455, 407), (409, 457, 456, 408), (410, 458, 457, 409), (411, 459, 458, 410), (412, 460, 459, 411), (413, 461, 460, 412), (414, 462, 461, 413), (415, 463, 462, 414), (416, 464, 463, 415), (417, 465, 464, 416), (418, 466, 465, 417), (419, 467, 466, 418), (420, 468, 467, 419), (421, 469, 468, 420), (422, 470, 469, 421), (423, 471, 470, 422), (424, 472, 471, 423), (425, 473, 472, 424), (426, 474, 473, 425), (427, 475, 474, 426), (428, 476, 475, 427), (429, 477, 476, 428), (430, 478, 477, 429), (431, 479, 478, 430), (432, 480, 527, 479), (433, 481, 480, 432), (434, 482, 481, 433), (435, 483, 482, 434), (436, 484, 483, 435), (437, 485, 484, 436), (438, 486, 485, 437), (439, 487, 486, 438), (440, 488, 487, 439), (441, 489, 488, 440), (442, 490, 489, 441), (443, 491, 490, 442), (444, 492, 491, 443), (445, 493, 492, 444), (446, 494, 493, 445), (447, 495, 494, 446), (448, 496, 495, 447), (449, 497, 496, 448), (450, 498, 497, 449), (451, 499, 498, 450), (452, 500, 499, 451), (453, 501, 500, 452), (454, 502, 501, 453), (455, 503, 502, 454), (456, 504, 503, 455), (457, 505, 504, 456), (458, 506, 505, 457), (459, 507, 506, 458), (460, 508, 507, 459), (461, 509, 508, 460), (462, 510, 509, 461), (463, 511, 510, 462), (464, 512, 511, 463), (465, 513, 512, 464), (466, 514, 513, 465), (467, 515, 514, 466), (468, 516, 515, 467), (469, 517, 516, 468), (470, 518, 517, 469), (471, 519, 518, 470), (472, 520, 519, 471), (473, 521, 520, 472), (474, 522, 521, 473), (475, 523, 522, 474), (476, 524, 523, 475), (477, 525, 524, 476), (478, 526, 525, 477), (479, 527, 526, 478), (480, 528, 575, 527), (481, 529, 528, 480), (482, 530, 529, 481), (483, 531, 530, 482), (484, 532, 531, 483), (485, 533, 532, 484), (486, 534, 533, 485), (487, 535, 534, 486), (488, 536, 535, 487), (489, 537, 536, 488), (490, 538, 537, 489), (491, 539, 538, 490), (492, 540, 539, 491), (493, 541, 540, 492), (494, 542, 541, 493), (495, 543, 542, 494), (496, 544, 543, 495), (497, 545, 544, 496), (498, 546, 545, 497), (499, 547, 546, 498), (500, 548, 547, 499), (501, 549, 548, 500), (502, 550, 549, 501), (503, 551, 550, 502), (504, 552, 551, 503), (505, 553, 552, 504), (506, 554, 553, 505), (507, 555, 554, 506), (508, 556, 555, 507), (509, 557, 556, 508), (510, 558, 557, 509), (511, 559, 558, 510), (512, 560, 559, 511), (513, 561, 560, 512), (514, 562, 561, 513), (515, 563, 562, 514), (516, 564, 563, 515), (517, 565, 564, 516), (518, 566, 565, 517), (519, 567, 566, 518), (520, 568, 567, 519), (521, 569, 568, 520), (522, 570, 569, 521), (523, 571, 570, 522), (524, 572, 571, 523), (525, 573, 572, 524), (526, 574, 573, 525), (527, 575, 574, 526), (528, 576, 623, 575), (529, 577, 576, 528), (530, 578, 577, 529), (531, 579, 578, 530), (532, 580, 579, 531), (533, 581, 580, 532), (534, 582, 581, 533), (535, 583, 582, 534), (536, 584, 583, 535), (537, 585, 584, 536), (538, 586, 585, 537), (539, 587, 586, 538), (540, 588, 587, 539), (541, 589, 588, 540), (542, 590, 589, 541), (543, 591, 590, 542), (544, 592, 591, 543), (545, 593, 592, 544), (546, 594, 593, 545), (547, 595, 594, 546), (548, 596, 595, 547), (549, 597, 596, 548), (550, 598, 597, 549), (551, 599, 598, 550), (552, 600, 599, 551), (553, 601, 600, 552), (554, 602, 601, 553), (555, 603, 602, 554), (556, 604, 603, 555), (557, 605, 604, 556), (558, 606, 605, 557), (559, 607, 606, 558), (560, 608, 607, 559), (561, 609, 608, 560), (562, 610, 609, 561), (563, 611, 610, 562), (564, 612, 611, 563), (565, 613, 612, 564), (566, 614, 613, 565), (567, 615, 614, 566), (568, 616, 615, 567), (569, 617, 616, 568), (570, 618, 617, 569), (571, 619, 618, 570), (572, 620, 619, 571), (573, 621, 620, 572), (574, 622, 621, 573), (575, 623, 622, 574), (615, 616, 664, 663), (581, 582, 630, 629), (611, 612, 660, 659), (576, 577, 625, 624), (580, 581, 629, 628), (578, 579, 627, 626), (607, 608, 656, 655), (585, 586, 634, 633), (597, 598, 646, 645), (594, 595, 643, 642), (623, 576, 624, 671), (620, 621, 669, 668), (613, 614, 662, 661), (598, 599, 647, 646), (605, 606, 654, 653), (618, 619, 667, 666), (612, 613, 661, 660), (588, 589, 637, 636), (622, 623, 671, 670), (590, 591, 639, 638), (616, 617, 665, 664), (577, 578, 626, 625), (603, 604, 652, 651), (610, 611, 659, 658), (599, 600, 648, 647), (579, 580, 628, 627), (608, 609, 657, 656), (595, 596, 644, 643), (589, 590, 638, 637), (601, 602, 650, 649), (586, 587, 635, 634), (621, 622, 670, 669), (584, 585, 633, 632), (582, 583, 631, 630), (609, 610, 658, 657), (600, 601, 649, 648), (614, 615, 663, 662), (602, 603, 651, 650), (583, 584, 632, 631), (592, 593, 641, 640), (617, 618, 666, 665), (591, 592, 640, 639), (619, 620, 668, 667), (596, 597, 645, 644), (593, 594, 642, 641), (604, 605, 653, 652), (587, 588, 636, 635), (606, 607, 655, 654), (654, 655, 703, 702), (657, 658, 706, 705), (656, 657, 705, 704), (669, 670, 718, 717), (665, 666, 714, 713), (641, 642, 690, 689), (634, 635, 683, 682), (637, 638, 686, 685), (633, 634, 682, 681), (624, 625, 673, 672), (650, 651, 699, 698), (653, 654, 702, 701), (649, 650, 698, 697), (629, 630, 678, 677), (643, 644, 692, 691), (670, 671, 719, 718), (661, 662, 710, 709), (628, 629, 677, 676), (632, 633, 681, 680), (666, 667, 715, 714), (671, 624, 672, 719), (648, 649, 697, 696), (636, 637, 685, 684), (658, 659, 707, 706), (642, 643, 691, 690), (652, 653, 701, 700), (646, 647, 695, 694), (663, 664, 712, 711), (667, 668, 716, 715), (627, 628, 676, 675), (662, 663, 711, 710), (631, 632, 680, 679), (635, 636, 684, 683), (659, 660, 708, 707), (640, 641, 689, 688), (647, 648, 696, 695), (651, 652, 700, 699), (630, 631, 679, 678), (655, 656, 704, 703), (664, 665, 713, 712), (668, 669, 717, 716), (660, 661, 709, 708), (639, 640, 688, 687), (626, 627, 675, 674), (638, 639, 687, 686), (625, 626, 674, 673), (645, 646, 694, 693), (644, 645, 693, 692), (716, 717, 765, 764), (708, 709, 757, 756), (687, 688, 736, 735), (674, 675, 723, 722), (686, 687, 735, 734), (673, 674, 722, 721), (693, 694, 742, 741), (692, 693, 741, 740), (702, 703, 751, 750), (705, 706, 754, 753), (704, 705, 753, 752), (717, 718, 766, 765), (713, 714, 762, 761), (689, 690, 738, 737), (682, 683, 731, 730), (685, 686, 734, 733), (681, 682, 730, 729), (672, 673, 721, 720), (698, 699, 747, 746), (701, 702, 750, 749), (697, 698, 746, 745), (677, 678, 726, 725), (691, 692, 740, 739), (718, 719, 767, 766), (709, 710, 758, 757), (676, 677, 725, 724), (680, 681, 729, 728), (714, 715, 763, 762), (719, 672, 720, 767), (696, 697, 745, 744), (684, 685, 733, 732), (706, 707, 755, 754), (690, 691, 739, 738), (700, 701, 749, 748), (694, 695, 743, 742), (711, 712, 760, 759), (715, 716, 764, 763), (675, 676, 724, 723), (710, 711, 759, 758), (679, 680, 728, 727), (683, 684, 732, 731), (707, 708, 756, 755), (688, 689, 737, 736), (695, 696, 744, 743), (699, 700, 748, 747), (678, 679, 727, 726), (703, 704, 752, 751), (712, 713, 761, 760), (769, 1095, 1098), (770, 768, 1096, 1094), (781, 774, 773), (775, 769, 774), (770, 769, 775), (780, 772, 771), (773, 772, 780), (783, 986, 979), (981, 986, 783), (984, 981, 784), (983, 984, 785), (787, 982, 983), (788, 985, 982), (980, 985, 788), (979, 980, 789), (791, 783, 790), (784, 783, 791), (785, 784, 792), (786, 785, 793), (795, 787, 786), (796, 788, 787), (797, 789, 788), (798, 790, 789), (799, 791, 798), (800, 792, 791), (793, 792, 800), (794, 793, 801), (795, 794, 802), (796, 795, 803), (797, 796, 804), (806, 798, 797), (807, 799, 806), (808, 800, 799), (809, 801, 800), (810, 802, 801), (803, 802, 810), (804, 803, 811), (805, 804, 812), (814, 806, 805), (807, 814, 822), (808, 807, 815), (809, 808, 816), (810, 809, 817), (811, 810, 818), (812, 811, 819), (813, 812, 820), (814, 813, 821), (829, 823, 828), (824, 823, 829), (834, 826, 825), (827, 826, 834), (836, 828, 827), (829, 836, 844), (830, 829, 837), (831, 830, 838), (841, 833, 832), (842, 834, 833), (843, 835, 834), (836, 835, 843), (837, 844, 852), (838, 837, 845), (839, 838, 846), (848, 840, 839), (849, 841, 840), (850, 842, 841), (843, 842, 850), (844, 843, 851), (845, 852, 860), (846, 845, 853), (847, 846, 854), (848, 847, 855), (857, 849, 848), (858, 850, 849), (859, 851, 850), (860, 852, 851), (861, 853, 860), (862, 854, 853), (863, 855, 854), (864, 856, 855), (857, 856, 864), (858, 857, 865), (859, 858, 866), (868, 860, 859), (869, 861, 868), (870, 862, 861), (871, 863, 862), (872, 864, 863), (865, 864, 872), (866, 865, 873), (867, 866, 874), (868, 867, 875), (877, 869, 876), (878, 870, 869), (879, 871, 870), (880, 872, 871), (873, 872, 880), (874, 873, 881), (875, 874, 882), (876, 875, 883), (877, 884, 892), (878, 877, 885), (879, 878, 886), (880, 879, 887), (889, 881, 880), (890, 882, 881), (891, 883, 882), (892, 884, 883), (885, 892, 900), (886, 885, 893), (887, 886, 894), (888, 887, 895), (897, 889, 888), (898, 890, 889), (899, 891, 890), (900, 892, 891), (901, 893, 900), (902, 894, 893), (895, 894, 902), (896, 895, 903), (897, 896, 904), (898, 897, 905), (899, 898, 906), (908, 900, 899), (909, 901, 908), (902, 901, 909), (903, 902, 910), (904, 903, 911), (905, 904, 912), (906, 905, 913), (915, 907, 906), (916, 908, 907), (909, 916, 924), (910, 909, 917), (911, 910, 918), (912, 911, 919), (913, 912, 920), (914, 913, 921), (915, 914, 922), (916, 915, 923), (775, 782, 930), (775, 925, 926), (780, 927, 928), (781, 780, 928), (782, 781, 929), (925, 930, 938), (926, 925, 931), (933, 828, 932), (827, 828, 933), (927, 827, 934), (928, 927, 935), (937, 929, 928), (938, 930, 929), (939, 931, 938), (940, 932, 931), (933, 932, 940), (934, 933, 941), (935, 934, 942), (936, 935, 943), (945, 937, 936), (946, 938, 937), (947, 939, 946), (948, 940, 939), (941, 940, 948), (942, 941, 949), (943, 942, 950), (944, 943, 951), (953, 945, 944), (954, 946, 945), (955, 947, 954), (956, 948, 947), (949, 948, 956), (950, 949, 957), (951, 950, 958), (952, 951, 959), (953, 952, 960), (962, 954, 953), (955, 962, 970), (956, 955, 963), (965, 957, 956), (966, 958, 957), (967, 959, 958), (960, 959, 967), (961, 960, 968), (962, 961, 969), (963, 970, 978), (964, 963, 971), (965, 964, 972), (966, 965, 973), (967, 966, 974), (968, 967, 975), (969, 968, 976), (970, 969, 977), (982, 985, 779), (982, 779, 778), (778, 777, 984), (777, 776, 981), (827, 927, 826), (986, 981, 776), (985, 826, 780), (780, 826, 927), (780, 779, 985), (824, 830, 831), (979, 986, 831), (831, 832, 979), (831, 839, 840), (825, 826, 985), (980, 825, 985), (980, 832, 833), (980, 979, 832), (828, 823, 926), (776, 775, 926), (926, 823, 776), (986, 776, 824), (824, 776, 823), (932, 828, 926), (769, 1098, 1097, 774), (770, 1094, 1095, 769), (775, 774, 782), (770, 775, 776), (777, 770, 776), (771, 778, 779), (780, 771, 779), (773, 780, 781), (774, 781, 782), (783, 979, 790), (981, 783, 784), (984, 784, 785), (983, 785, 786), (787, 983, 786), (788, 982, 787), (980, 788, 789), (979, 789, 790), (791, 790, 798), (784, 791, 792), (785, 792, 793), (786, 793, 794), (795, 786, 794), (796, 787, 795), (797, 788, 796), (798, 789, 797), (799, 798, 806), (800, 791, 799), (793, 800, 801), (794, 801, 802), (795, 802, 803), (796, 803, 804), (797, 804, 805), (806, 797, 805), (807, 806, 814), (808, 799, 807), (809, 800, 808), (810, 801, 809), (803, 810, 811), (804, 811, 812), (805, 812, 813), (814, 805, 813), (807, 822, 815), (808, 815, 816), (809, 816, 817), (810, 817, 818), (811, 818, 819), (812, 819, 820), (813, 820, 821), (814, 821, 822), (829, 828, 836), (824, 829, 830), (834, 825, 833), (827, 834, 835), (836, 827, 835), (829, 844, 837), (830, 837, 838), (831, 838, 839), (841, 832, 840), (842, 833, 841), (843, 834, 842), (836, 843, 844), (837, 852, 845), (838, 845, 846), (839, 846, 847), (848, 839, 847), (849, 840, 848), (850, 841, 849), (843, 850, 851), (844, 851, 852), (845, 860, 853), (846, 853, 854), (847, 854, 855), (848, 855, 856), (857, 848, 856), (858, 849, 857), (859, 850, 858), (860, 851, 859), (861, 860, 868), (862, 853, 861), (863, 854, 862), (864, 855, 863), (857, 864, 865), (858, 865, 866), (859, 866, 867), (868, 859, 867), (869, 868, 876), (870, 861, 869), (871, 862, 870), (872, 863, 871), (865, 872, 873), (866, 873, 874), (867, 874, 875), (868, 875, 876), (877, 876, 884), (878, 869, 877), (879, 870, 878), (880, 871, 879), (873, 880, 881), (874, 881, 882), (875, 882, 883), (876, 883, 884), (877, 892, 885), (878, 885, 886), (879, 886, 887), (880, 887, 888), (889, 880, 888), (890, 881, 889), (891, 882, 890), (892, 883, 891), (885, 900, 893), (886, 893, 894), (887, 894, 895), (888, 895, 896), (897, 888, 896), (898, 889, 897), (899, 890, 898), (900, 891, 899), (901, 900, 908), (902, 893, 901), (895, 902, 903), (896, 903, 904), (897, 904, 905), (898, 905, 906), (899, 906, 907), (908, 899, 907), (909, 908, 916), (902, 909, 910), (903, 910, 911), (904, 911, 912), (905, 912, 913), (906, 913, 914), (915, 906, 914), (916, 907, 915), (909, 924, 917), (910, 917, 918), (911, 918, 919), (912, 919, 920), (913, 920, 921), (914, 921, 922), (915, 922, 923), (916, 923, 924), (775, 930, 925), (781, 928, 929), (782, 929, 930), (925, 938, 931), (926, 931, 932), (827, 933, 934), (927, 934, 935), (928, 935, 936), (937, 928, 936), (938, 929, 937), (939, 938, 946), (940, 931, 939), (933, 940, 941), (934, 941, 942), (935, 942, 943), (936, 943, 944), (945, 936, 944), (946, 937, 945), (947, 946, 954), (948, 939, 947), (941, 948, 949), (942, 949, 950), (943, 950, 951), (944, 951, 952), (953, 944, 952), (954, 945, 953), (955, 954, 962), (956, 947, 955), (949, 956, 957), (950, 957, 958), (951, 958, 959), (952, 959, 960), (953, 960, 961), (962, 953, 961), (955, 970, 963), (956, 963, 964), (965, 956, 964), (966, 957, 965), (967, 958, 966), (960, 967, 968), (961, 968, 969), (962, 969, 970), (963, 978, 971), (964, 971, 972), (965, 972, 973), (966, 973, 974), (967, 974, 975), (968, 975, 976), (969, 976, 977), (970, 977, 978), (982, 778, 983), (778, 984, 983), (777, 981, 984), (824, 831, 986), (831, 840, 832), (980, 833, 825), (995, 1001, 1000, 994), (1011, 1002, 988, 1004), (989, 987, 1003, 1322, 1324), (1325, 1323, 1004, 988, 990), (1010, 1005, 991, 1008), (990, 999, 1339, 1325), (987, 989, 996, 991, 1005), (991, 996, 995, 992, 1006), (992, 995, 994, 993, 1007), (990, 988, 772), (998, 1337, 1340, 997), (997, 1340, 1344, 1001), (773, 990, 772), (989, 998, 997, 996), (996, 997, 1001, 995), (1324, 1337, 998, 989), (1333, 1012, 1014, 1036, 1037, 1042, 1043, 1353), (1353, 1043, 1044, 1046, 1048, 1050, 1051, 1009, 1332), (1008, 991, 1006, 1028, 1027, 1025, 1026), (1334, 1008, 1026, 1024, 1023, 1022, 1021, 1020, 1019, 1354), (1354, 1019, 1018, 1017, 1016, 1015, 1013, 1012, 1333), (1003, 987, 1005, 1010), (1322, 1003, 1010, 1346), (1346, 1010, 1008, 1334), (1009, 993, 1002, 1011), (1332, 1009, 1011, 1352), (1352, 1011, 1004, 1323), (1034, 992, 1007, 1041, 1039, 1038, 1033), (1041, 1007, 993, 1009, 1051, 1049, 1047, 1045, 1040), (1028, 1006, 992, 1034, 1035, 1030, 1031, 1032, 1029), (1015, 1055, 1053, 1013), (1037, 1077, 1082, 1042), (1028, 1068, 1067, 1027), (1016, 1056, 1055, 1015), (1042, 1082, 1083, 1043), (1031, 1071, 1072, 1032), (1017, 1057, 1056, 1016), (1043, 1083, 1084, 1044), (1032, 1072, 1069, 1029), (1018, 1058, 1057, 1017), (1045, 1085, 1080, 1040), (1033, 1073, 1074, 1034), (1019, 1059, 1058, 1018), (1047, 1087, 1085, 1045), (1034, 1074, 1075, 1035), (1020, 1060, 1059, 1019), (1044, 1084, 1086, 1046), (1035, 1075, 1070, 1030), (1021, 1061, 1060, 1020), (1049, 1089, 1087, 1047), (1030, 1070, 1071, 1031), (1022, 1062, 1061, 1021), (1048, 1088, 1090, 1050), (1014, 1054, 1076, 1036), (1023, 1063, 1062, 1022), (1046, 1086, 1088, 1048), (1036, 1076, 1077, 1037), (1024, 1064, 1063, 1023), (1051, 1091, 1089, 1049), (1039, 1079, 1078, 1038), (1026, 1066, 1064, 1024), (1050, 1090, 1091, 1051), (1038, 1078, 1073, 1033), (1025, 1065, 1066, 1026), (1013, 1053, 1052, 1012), (1040, 1080, 1081, 1041), (1027, 1067, 1065, 1025), (1012, 1052, 1054, 1014), (1041, 1081, 1079, 1039), (1029, 1069, 1068, 1028), (1052, 1053, 1055, 1056, 1057, 1058, 1059, 1060, 1061, 1062, 1063, 1064, 1066, 1065, 1067, 1068, 1069, 1072, 1071, 1070, 1075, 1074, 1073, 1078, 1079, 1081, 1080, 1085, 1087, 1089, 1091, 1090, 1088, 1086, 1084, 1083, 1082, 1077, 1076, 1054), (1093, 1092, 771), (1092, 778, 771), (990, 773, 999), (778, 1092, 777), (773, 774, 999), (1000, 1093, 771), (994, 1000, 771), (994, 771, 1002, 993), (772, 988, 1002, 771), (999, 774, 1343, 1339), (774, 1097, 1098, 1343), (1343, 768, 1344), (1096, 1343, 1094), (768, 1343, 1096), (1094, 1343, 1095), (1098, 1095, 1343), (1344, 768, 1001), (777, 1092, 770), (768, 770, 1001), (1001, 770, 1000), (1000, 770, 1093), (1092, 1093, 770), (1100, 1445, 1442), (1101, 1441, 1443, 1099), (1112, 1104, 1105), (1106, 1105, 1100), (1101, 1106, 1100), (1111, 1102, 1103), (1104, 1111, 1103), (1114, 1310, 1317), (1312, 1114, 1317), (1315, 1115, 1312), (1314, 1116, 1315), (1118, 1314, 1313), (1119, 1313, 1316), (1311, 1119, 1316), (1310, 1120, 1311), (1122, 1121, 1114), (1115, 1122, 1114), (1116, 1123, 1115), (1117, 1124, 1116), (1126, 1117, 1118), (1127, 1118, 1119), (1128, 1119, 1120), (1129, 1120, 1121), (1130, 1129, 1122), (1131, 1122, 1123), (1124, 1131, 1123), (1125, 1132, 1124), (1126, 1133, 1125), (1127, 1134, 1126), (1128, 1135, 1127), (1137, 1128, 1129), (1138, 1137, 1130), (1139, 1130, 1131), (1140, 1131, 1132), (1141, 1132, 1133), (1134, 1141, 1133), (1135, 1142, 1134), (1136, 1143, 1135), (1145, 1136, 1137), (1138, 1153, 1145), (1139, 1146, 1138), (1140, 1147, 1139), (1141, 1148, 1140), (1142, 1149, 1141), (1143, 1150, 1142), (1144, 1151, 1143), (1145, 1152, 1144), (1160, 1159, 1154), (1155, 1160, 1154), (1165, 1156, 1157), (1158, 1165, 1157), (1167, 1158, 1159), (1160, 1175, 1167), (1161, 1168, 1160), (1162, 1169, 1161), (1172, 1163, 1164), (1173, 1164, 1165), (1174, 1165, 1166), (1167, 1174, 1166), (1168, 1183, 1175), (1169, 1176, 1168), (1170, 1177, 1169), (1179, 1170, 1171), (1180, 1171, 1172), (1181, 1172, 1173), (1174, 1181, 1173), (1175, 1182, 1174), (1176, 1191, 1183), (1177, 1184, 1176), (1178, 1185, 1177), (1179, 1186, 1178), (1188, 1179, 1180), (1189, 1180, 1181), (1190, 1181, 1182), (1191, 1182, 1183), (1192, 1191, 1184), (1193, 1184, 1185), (1194, 1185, 1186), (1195, 1186, 1187), (1188, 1195, 1187), (1189, 1196, 1188), (1190, 1197, 1189), (1199, 1190, 1191), (1200, 1199, 1192), (1201, 1192, 1193), (1202, 1193, 1194), (1203, 1194, 1195), (1196, 1203, 1195), (1197, 1204, 1196), (1198, 1205, 1197), (1199, 1206, 1198), (1208, 1207, 1200), (1209, 1200, 1201), (1210, 1201, 1202), (1211, 1202, 1203), (1204, 1211, 1203), (1205, 1212, 1204), (1206, 1213, 1205), (1207, 1214, 1206), (1208, 1223, 1215), (1209, 1216, 1208), (1210, 1217, 1209), (1211, 1218, 1210), (1220, 1211, 1212), (1221, 1212, 1213), (1222, 1213, 1214), (1223, 1214, 1215), (1216, 1231, 1223), (1217, 1224, 1216), (1218, 1225, 1217), (1219, 1226, 1218), (1228, 1219, 1220), (1229, 1220, 1221), (1230, 1221, 1222), (1231, 1222, 1223), (1232, 1231, 1224), (1233, 1224, 1225), (1226, 1233, 1225), (1227, 1234, 1226), (1228, 1235, 1227), (1229, 1236, 1228), (1230, 1237, 1229), (1239, 1230, 1231), (1240, 1239, 1232), (1233, 1240, 1232), (1234, 1241, 1233), (1235, 1242, 1234), (1236, 1243, 1235), (1237, 1244, 1236), (1246, 1237, 1238), (1247, 1238, 1239), (1240, 1255, 1247), (1241, 1248, 1240), (1242, 1249, 1241), (1243, 1250, 1242), (1244, 1251, 1243), (1245, 1252, 1244), (1246, 1253, 1245), (1247, 1254, 1246), (1106, 1261, 1113), (1106, 1257, 1256), (1111, 1259, 1258), (1112, 1259, 1111), (1113, 1260, 1112), (1256, 1269, 1261), (1257, 1262, 1256), (1264, 1263, 1159), (1158, 1264, 1159), (1258, 1265, 1158), (1259, 1266, 1258), (1268, 1259, 1260), (1269, 1260, 1261), (1270, 1269, 1262), (1271, 1262, 1263), (1264, 1271, 1263), (1265, 1272, 1264), (1266, 1273, 1265), (1267, 1274, 1266), (1276, 1267, 1268), (1277, 1268, 1269), (1278, 1277, 1270), (1279, 1270, 1271), (1272, 1279, 1271), (1273, 1280, 1272), (1274, 1281, 1273), (1275, 1282, 1274), (1284, 1275, 1276), (1285, 1276, 1277), (1286, 1285, 1278), (1287, 1278, 1279), (1280, 1287, 1279), (1281, 1288, 1280), (1282, 1289, 1281), (1283, 1290, 1282), (1284, 1291, 1283), (1293, 1284, 1285), (1286, 1301, 1293), (1287, 1294, 1286), (1296, 1287, 1288), (1297, 1288, 1289), (1298, 1289, 1290), (1291, 1298, 1290), (1292, 1299, 1291), (1293, 1300, 1292), (1294, 1309, 1301), (1295, 1302, 1294), (1296, 1303, 1295), (1297, 1304, 1296), (1298, 1305, 1297), (1299, 1306, 1298), (1300, 1307, 1299), (1301, 1308, 1300), (1313, 1110, 1316), (1313, 1109, 1110), (1109, 1315, 1108), (1108, 1312, 1107), (1158, 1157, 1258), (1317, 1107, 1312), (1316, 1111, 1157), (1111, 1258, 1157), (1111, 1316, 1110), (1155, 1162, 1161), (1310, 1162, 1317), (1162, 1310, 1163), (1162, 1171, 1170), (1156, 1316, 1157), (1311, 1316, 1156), (1311, 1164, 1163), (1311, 1163, 1310), (1159, 1257, 1154), (1107, 1257, 1106), (1257, 1107, 1154), (1317, 1155, 1107), (1155, 1154, 1107), (1263, 1257, 1159), (1100, 1105, 1444, 1445), (1101, 1100, 1442, 1441), (1106, 1113, 1105), (1101, 1107, 1106), (1108, 1107, 1101), (1102, 1110, 1109), (1111, 1110, 1102), (1104, 1112, 1111), (1105, 1113, 1112), (1114, 1121, 1310), (1312, 1115, 1114), (1315, 1116, 1115), (1314, 1117, 1116), (1118, 1117, 1314), (1119, 1118, 1313), (1311, 1120, 1119), (1310, 1121, 1120), (1122, 1129, 1121), (1115, 1123, 1122), (1116, 1124, 1123), (1117, 1125, 1124), (1126, 1125, 1117), (1127, 1126, 1118), (1128, 1127, 1119), (1129, 1128, 1120), (1130, 1137, 1129), (1131, 1130, 1122), (1124, 1132, 1131), (1125, 1133, 1132), (1126, 1134, 1133), (1127, 1135, 1134), (1128, 1136, 1135), (1137, 1136, 1128), (1138, 1145, 1137), (1139, 1138, 1130), (1140, 1139, 1131), (1141, 1140, 1132), (1134, 1142, 1141), (1135, 1143, 1142), (1136, 1144, 1143), (1145, 1144, 1136), (1138, 1146, 1153), (1139, 1147, 1146), (1140, 1148, 1147), (1141, 1149, 1148), (1142, 1150, 1149), (1143, 1151, 1150), (1144, 1152, 1151), (1145, 1153, 1152), (1160, 1167, 1159), (1155, 1161, 1160), (1165, 1164, 1156), (1158, 1166, 1165), (1167, 1166, 1158), (1160, 1168, 1175), (1161, 1169, 1168), (1162, 1170, 1169), (1172, 1171, 1163), (1173, 1172, 1164), (1174, 1173, 1165), (1167, 1175, 1174), (1168, 1176, 1183), (1169, 1177, 1176), (1170, 1178, 1177), (1179, 1178, 1170), (1180, 1179, 1171), (1181, 1180, 1172), (1174, 1182, 1181), (1175, 1183, 1182), (1176, 1184, 1191), (1177, 1185, 1184), (1178, 1186, 1185), (1179, 1187, 1186), (1188, 1187, 1179), (1189, 1188, 1180), (1190, 1189, 1181), (1191, 1190, 1182), (1192, 1199, 1191), (1193, 1192, 1184), (1194, 1193, 1185), (1195, 1194, 1186), (1188, 1196, 1195), (1189, 1197, 1196), (1190, 1198, 1197), (1199, 1198, 1190), (1200, 1207, 1199), (1201, 1200, 1192), (1202, 1201, 1193), (1203, 1202, 1194), (1196, 1204, 1203), (1197, 1205, 1204), (1198, 1206, 1205), (1199, 1207, 1206), (1208, 1215, 1207), (1209, 1208, 1200), (1210, 1209, 1201), (1211, 1210, 1202), (1204, 1212, 1211), (1205, 1213, 1212), (1206, 1214, 1213), (1207, 1215, 1214), (1208, 1216, 1223), (1209, 1217, 1216), (1210, 1218, 1217), (1211, 1219, 1218), (1220, 1219, 1211), (1221, 1220, 1212), (1222, 1221, 1213), (1223, 1222, 1214), (1216, 1224, 1231), (1217, 1225, 1224), (1218, 1226, 1225), (1219, 1227, 1226), (1228, 1227, 1219), (1229, 1228, 1220), (1230, 1229, 1221), (1231, 1230, 1222), (1232, 1239, 1231), (1233, 1232, 1224), (1226, 1234, 1233), (1227, 1235, 1234), (1228, 1236, 1235), (1229, 1237, 1236), (1230, 1238, 1237), (1239, 1238, 1230), (1240, 1247, 1239), (1233, 1241, 1240), (1234, 1242, 1241), (1235, 1243, 1242), (1236, 1244, 1243), (1237, 1245, 1244), (1246, 1245, 1237), (1247, 1246, 1238), (1240, 1248, 1255), (1241, 1249, 1248), (1242, 1250, 1249), (1243, 1251, 1250), (1244, 1252, 1251), (1245, 1253, 1252), (1246, 1254, 1253), (1247, 1255, 1254), (1106, 1256, 1261), (1112, 1260, 1259), (1113, 1261, 1260), (1256, 1262, 1269), (1257, 1263, 1262), (1158, 1265, 1264), (1258, 1266, 1265), (1259, 1267, 1266), (1268, 1267, 1259), (1269, 1268, 1260), (1270, 1277, 1269), (1271, 1270, 1262), (1264, 1272, 1271), (1265, 1273, 1272), (1266, 1274, 1273), (1267, 1275, 1274), (1276, 1275, 1267), (1277, 1276, 1268), (1278, 1285, 1277), (1279, 1278, 1270), (1272, 1280, 1279), (1273, 1281, 1280), (1274, 1282, 1281), (1275, 1283, 1282), (1284, 1283, 1275), (1285, 1284, 1276), (1286, 1293, 1285), (1287, 1286, 1278), (1280, 1288, 1287), (1281, 1289, 1288), (1282, 1290, 1289), (1283, 1291, 1290), (1284, 1292, 1291), (1293, 1292, 1284), (1286, 1294, 1301), (1287, 1295, 1294), (1296, 1295, 1287), (1297, 1296, 1288), (1298, 1297, 1289), (1291, 1299, 1298), (1292, 1300, 1299), (1293, 1301, 1300), (1294, 1302, 1309), (1295, 1303, 1302), (1296, 1304, 1303), (1297, 1305, 1304), (1298, 1306, 1305), (1299, 1307, 1306), (1300, 1308, 1307), (1301, 1309, 1308), (1313, 1314, 1109), (1109, 1314, 1315), (1108, 1315, 1312), (1155, 1317, 1162), (1162, 1163, 1171), (1311, 1156, 1164), (1330, 1329, 1341, 1342), (1358, 1348, 1319, 1345), (1320, 1324, 1322, 1347, 1318), (1325, 1321, 1319, 1348, 1323), (1357, 1355, 1326, 1349), (1321, 1325, 1339, 1338), (1318, 1349, 1326, 1331, 1320), (1326, 1350, 1327, 1330, 1331), (1327, 1351, 1328, 1329, 1330), (1321, 1103, 1319), (1336, 1335, 1340, 1337), (1335, 1342, 1344, 1340), (1104, 1103, 1321), (1320, 1331, 1335, 1336), (1331, 1330, 1342, 1335), (1324, 1320, 1336, 1337), (1333, 1353, 1390, 1389, 1384, 1383, 1361, 1359), (1353, 1332, 1356, 1398, 1397, 1395, 1393, 1391, 1390), (1355, 1373, 1372, 1374, 1375, 1350, 1326), (1334, 1354, 1366, 1367, 1368, 1369, 1370, 1371, 1373, 1355), (1354, 1333, 1359, 1360, 1362, 1363, 1364, 1365, 1366), (1347, 1357, 1349, 1318), (1322, 1346, 1357, 1347), (1346, 1334, 1355, 1357), (1356, 1358, 1345, 1328), (1332, 1352, 1358, 1356), (1352, 1323, 1348, 1358), (1381, 1380, 1385, 1386, 1388, 1351, 1327), (1388, 1387, 1392, 1394, 1396, 1398, 1356, 1328, 1351), (1375, 1376, 1379, 1378, 1377, 1382, 1381, 1327, 1350), (1362, 1360, 1400, 1402), (1384, 1389, 1429, 1424), (1375, 1374, 1414, 1415), (1363, 1362, 1402, 1403), (1389, 1390, 1430, 1429), (1378, 1379, 1419, 1418), (1364, 1363, 1403, 1404), (1390, 1391, 1431, 1430), (1379, 1376, 1416, 1419), (1365, 1364, 1404, 1405), (1392, 1387, 1427, 1432), (1380, 1381, 1421, 1420), (1366, 1365, 1405, 1406), (1394, 1392, 1432, 1434), (1381, 1382, 1422, 1421), (1367, 1366, 1406, 1407), (1391, 1393, 1433, 1431), (1382, 1377, 1417, 1422), (1368, 1367, 1407, 1408), (1396, 1394, 1434, 1436), (1377, 1378, 1418, 1417), (1369, 1368, 1408, 1409), (1395, 1397, 1437, 1435), (1361, 1383, 1423, 1401), (1370, 1369, 1409, 1410), (1393, 1395, 1435, 1433), (1383, 1384, 1424, 1423), (1371, 1370, 1410, 1411), (1398, 1396, 1436, 1438), (1386, 1385, 1425, 1426), (1373, 1371, 1411, 1413), (1397, 1398, 1438, 1437), (1385, 1380, 1420, 1425), (1372, 1373, 1413, 1412), (1360, 1359, 1399, 1400), (1387, 1388, 1428, 1427), (1374, 1372, 1412, 1414), (1359, 1361, 1401, 1399), (1388, 1386, 1426, 1428), (1376, 1375, 1415, 1416), (1399, 1401, 1423, 1424, 1429, 1430, 1431, 1433, 1435, 1437, 1438, 1436, 1434, 1432, 1427, 1428, 1426, 1425, 1420, 1421, 1422, 1417, 1418, 1419, 1416, 1415, 1414, 1412, 1413, 1411, 1410, 1409, 1408, 1407, 1406, 1405, 1404, 1403, 1402, 1400), (1440, 1102, 1439), (1439, 1102, 1109), (1321, 1338, 1104), (1109, 1108, 1439), (1104, 1338, 1105), (1341, 1102, 1440), (1329, 1102, 1341), (1329, 1328, 1345, 1102), (1103, 1102, 1345, 1319), (1338, 1339, 1343, 1105), (1105, 1343, 1445, 1444), (1343, 1344, 1099), (1443, 1441, 1343), (1099, 1443, 1343), (1441, 1442, 1343), (1445, 1343, 1442), (1344, 1342, 1099), (1108, 1101, 1439), (1099, 1342, 1101), (1342, 1341, 1101), (1341, 1440, 1101), (1439, 1101, 1440)])
me_arm_001.polygons.foreach_set('use_smooth', [1, 1, 1, 1, 1, 1, 1, 1, 1, 1, 1, 1, 1, 1, 1, 1, 1, 1, 1, 1, 1, 1, 1, 1, 1, 1, 1, 1, 1, 1, 1, 1, 1, 1, 1, 1, 1, 1, 1, 1, 1, 1, 1, 1, 1, 1, 1, 1, 1, 1, 1, 1, 1, 1, 1, 1, 1, 1, 1, 1, 1, 1, 1, 1, 1, 1, 1, 1, 1, 1, 1, 1, 1, 1, 1, 1, 1, 1, 1, 1, 1, 1, 1, 1, 1, 1, 1, 1, 1, 1, 1, 1, 1, 1, 1, 1, 1, 1, 1, 1, 1, 1, 1, 1, 1, 1, 1, 1, 1, 1, 1, 1, 1, 1, 1, 1, 1, 1, 1, 1, 1, 1, 1, 1, 1, 1, 1, 1, 1, 1, 1, 1, 1, 1, 1, 1, 1, 1, 1, 1, 1, 1, 1, 1, 1, 1, 1, 1, 1, 1, 1, 1, 1, 1, 1, 1, 1, 1, 1, 1, 1, 1, 1, 1, 1, 1, 1, 1, 1, 1, 1, 1, 1, 1, 1, 1, 1, 1, 1, 1, 1, 1, 1, 1, 1, 1, 1, 1, 1, 1, 1, 1, 1, 1, 1, 1, 1, 1, 1, 1, 1, 1, 1, 1, 1, 1, 1, 1, 1, 1, 1, 1, 1, 1, 1, 1, 1, 1, 1, 1, 1, 1, 1, 1, 1, 1, 1, 1, 1, 1, 1, 1, 1, 1, 1, 1, 1, 1, 1, 1, 1, 1, 1, 1, 1, 1, 1, 1, 1, 1, 1, 1, 1, 1, 1, 1, 1, 1, 1, 1, 1, 1, 1, 1, 1, 1, 1, 1, 1, 1, 1, 1, 1, 1, 1, 1, 1, 1, 1, 1, 1, 1, 1, 1, 1, 1, 1, 1, 1, 1, 1, 1, 1, 1, 1, 1, 1, 1, 1, 1, 1, 1, 1, 1, 1, 1, 1, 1, 1, 1, 1, 1, 1, 1, 1, 1, 1, 1, 1, 1, 1, 1, 1, 1, 1, 1, 1, 1, 1, 1, 1, 1, 1, 1, 1, 1, 1, 1, 1, 1, 1, 1, 1, 1, 1, 1, 1, 1, 1, 1, 1, 1, 1, 1, 1, 1, 1, 1, 1, 1, 1, 1, 1, 1, 1, 1, 1, 1, 1, 1, 1, 1, 1, 1, 1, 1, 1, 1, 1, 1, 1, 1, 1, 1, 1, 1, 1, 1, 1, 1, 1, 1, 1, 1, 1, 1, 1, 1, 1, 1, 1, 1, 1, 1, 1, 1, 1, 1, 1, 1, 1, 1, 1, 1, 1, 1, 1, 1, 1, 1, 1, 1, 1, 1, 1, 1, 1, 1, 1, 1, 1, 1, 1, 1, 1, 1, 1, 1, 1, 1, 1, 1, 1, 1, 1, 1, 1, 1, 1, 1, 1, 1, 1, 1, 1, 1, 1, 1, 1, 1, 1, 1, 1, 1, 1, 1, 1, 1, 1, 1, 1, 1, 1, 1, 1, 1, 1, 1, 1, 1, 1, 1, 1, 1, 1, 1, 1, 1, 1, 1, 1, 1, 1, 1, 1, 1, 1, 1, 1, 1, 1, 1, 1, 1, 1, 1, 1, 1, 1, 1, 1, 1, 1, 1, 1, 1, 1, 1, 1, 1, 1, 1, 1, 1, 1, 1, 1, 1, 1, 1, 1, 1, 1, 1, 1, 1, 1, 1, 1, 1, 1, 1, 1, 1, 1, 1, 1, 1, 1, 1, 1, 1, 1, 1, 1, 1, 1, 1, 1, 1, 1, 1, 1, 1, 1, 1, 1, 1, 1, 1, 1, 1, 1, 1, 1, 1, 1, 1, 1, 1, 1, 1, 1, 1, 1, 1, 1, 1, 1, 1, 1, 1, 1, 1, 1, 1, 1, 1, 1, 1, 1, 1, 1, 1, 1, 1, 1, 1, 1, 1, 1, 1, 1, 1, 1, 1, 1, 1, 1, 1, 1, 1, 1, 1, 1, 1, 1, 1, 1, 1, 1, 1, 1, 1, 1, 1, 1, 1, 1, 1, 1, 1, 1, 1, 1, 1, 1, 1, 1, 1, 1, 1, 1, 1, 1, 1, 1, 1, 1, 1, 1, 1, 1, 1, 1, 1, 1, 1, 1, 1, 1, 1, 1, 1, 1, 1, 1, 1, 1, 1, 1, 1, 1, 1, 1, 1, 1, 1, 1, 1, 1, 1, 1, 1, 1, 1, 1, 1, 1, 1, 1, 1, 1, 1, 1, 1, 1, 1, 1, 1, 1, 1, 1, 1, 1, 1, 1, 1, 1, 1, 1, 1, 1, 1, 1, 1, 1, 1, 1, 1, 1, 1, 1, 1, 1, 1, 1, 1, 1, 1, 1, 1, 1, 1, 1, 1, 1, 1, 1, 1, 1, 1, 1, 1, 1, 1, 1, 1, 1, 1, 1, 1, 1, 1, 1, 1, 1, 1, 1, 1, 1, 1, 1, 1, 1, 1, 1, 1, 1, 1, 1, 1, 1, 1, 1, 1, 1, 1, 1, 1, 1, 1, 1, 1, 1, 1, 1, 1, 1, 1, 1, 1, 1, 1, 1, 1, 1, 1, 1, 1, 1, 1, 1, 1, 1, 1, 1, 1, 1, 1, 1, 1, 1, 1, 1, 1, 1, 1, 1, 1, 1, 1, 1, 1, 1, 1, 1, 1, 1, 1, 1, 1, 1, 1, 1, 1, 1, 1, 1, 1, 1, 1, 1, 1, 1, 1, 1, 1, 1, 1, 1, 1, 1, 1, 1, 1, 1, 1, 1, 0, 1, 1, 1, 0, 0, 0, 1, 1, 1, 1, 1, 1, 1, 1, 0, 1, 1, 1, 1, 1, 1, 1, 1, 1, 1, 1, 1, 1, 1, 1, 1, 1, 1, 1, 1, 1, 1, 1, 1, 1, 1, 1, 1, 1, 1, 1, 1, 1, 1, 1, 1, 1, 1, 1, 1, 1, 1, 1, 1, 1, 1, 1, 1, 1, 1, 1, 1, 1, 1, 1, 1, 1, 1, 1, 1, 1, 1, 1, 1, 1, 1, 1, 1, 1, 1, 1, 1, 1, 1, 1, 1, 1, 1, 1, 1, 1, 1, 1, 1, 1, 1, 1, 1, 1, 1, 1, 1, 1, 1, 1, 1, 1, 1, 1, 1, 1, 1, 1, 1, 1, 1, 1, 1, 1, 1, 1, 1, 1, 1, 1, 1, 1, 1, 1, 1, 1, 1, 1, 1, 1, 1, 1, 1, 1, 1, 1, 1, 1, 1, 1, 1, 1, 1, 1, 1, 1, 1, 1, 1, 1, 1, 1, 1, 1, 1, 1, 1, 1, 1, 1, 1, 1, 1, 1, 1, 1, 1, 1, 1, 1, 1, 1, 1, 1, 1, 1, 1, 1, 1, 1, 1, 1, 1, 1, 1, 1, 1, 1, 1, 1, 1, 1, 1, 1, 1, 1, 1, 1, 1, 1, 1, 0, 1, 1, 0, 0, 0, 0, 0, 0, 0, 0, 0, 0, 0, 0, 1, 0, 0, 0, 0, 0, 0, 0, 0, 0, 0, 0, 0, 0, 0, 0, 0, 0, 0, 0, 0, 0, 0, 0, 0, 0, 0, 0, 0, 0, 0, 0, 0, 0, 0, 0, 0, 0, 0, 0, 0, 0, 0, 0, 0, 0, 0, 0, 0, 0, 0, 0, 0, 0, 0, 0, 0, 0, 0, 1, 1, 0, 1, 0, 0, 0, 0, 1, 0, 1, 0, 1, 1, 1, 1, 0, 1, 1, 0, 0, 1, 1, 1, 1, 1, 1, 1, 1, 1, 1, 1, 1, 1, 1, 1, 1, 1, 1, 1, 1, 1, 1, 1, 1, 1, 1, 1, 1, 1, 1, 1, 1, 1, 1, 1, 1, 1, 1, 1, 1, 1, 1, 1, 1, 1, 1, 1, 1, 1, 1, 1, 1, 1, 1, 1, 1, 1, 1, 1, 1, 1, 1, 1, 1, 1, 1, 1, 1, 1, 1, 1, 1, 1, 1, 1, 1, 1, 1, 1, 1, 1, 1, 1, 1, 1, 1, 1, 1, 1, 1, 1, 1, 1, 1, 1, 1, 1, 1, 1, 1, 1, 1, 1, 1, 1, 1, 1, 1, 1, 1, 1, 1, 1, 1, 1, 1, 1, 1, 1, 1, 1, 1, 1, 1, 1, 1, 1, 1, 1, 1, 1, 1, 1, 1, 1, 1, 1, 1, 1, 1, 1, 1, 1, 1, 1, 1, 1, 1, 1, 1, 1, 1, 1, 1, 1, 1, 1, 1, 1, 1, 1, 1, 1, 1, 1, 1, 1, 1, 1, 1, 1, 1, 1, 1, 1, 1, 1, 1, 1, 1, 1, 1, 1, 1, 1, 1, 1, 1, 1, 1, 1, 1, 1, 1, 1, 1, 1, 1, 0, 1, 1, 1, 0, 0, 0, 1, 1, 1, 1, 1, 1, 1, 1, 0, 1, 1, 1, 1, 1, 1, 1, 1, 1, 1, 1, 1, 1, 1, 1, 1, 1, 1, 1, 1, 1, 1, 1, 1, 1, 1, 1, 1, 1, 1, 1, 1, 1, 1, 1, 1, 1, 1, 1, 1, 1, 1, 1, 1, 1, 1, 1, 1, 1, 1, 1, 1, 1, 1, 1, 1, 1, 1, 1, 1, 1, 1, 1, 1, 1, 1, 1, 1, 1, 1, 1, 1, 1, 1, 1, 1, 1, 1, 1, 1, 1, 1, 1, 1, 1, 1, 1, 1, 1, 1, 1, 1, 1, 1, 1, 1, 1, 1, 1, 1, 1, 1, 1, 1, 1, 1, 1, 1, 1, 1, 1, 1, 1, 1, 1, 1, 1, 1, 1, 1, 1, 1, 1, 1, 1, 1, 1, 1, 1, 1, 1, 1, 1, 1, 1, 1, 1, 1, 1, 1, 1, 1, 1, 1, 1, 1, 1, 1, 1, 1, 1, 1, 1, 1, 1, 1, 1, 1, 1, 1, 1, 1, 1, 1, 1, 1, 1, 1, 1, 1, 1, 1, 1, 1, 1, 1, 1, 1, 1, 1, 1, 1, 1, 1, 1, 1, 1, 1, 1, 1, 1, 1, 1, 1, 1, 1, 0, 1, 1, 0, 0, 0, 0, 0, 0, 0, 0, 0, 0, 0, 0, 1, 0, 0, 0, 0, 0, 0, 0, 0, 0, 0, 0, 0, 0, 0, 0, 0, 0, 0, 0, 0, 0, 0, 0, 0, 0, 0, 0, 0, 0, 0, 0, 0, 0, 0, 0, 0, 0, 0, 0, 0, 0, 0, 0, 0, 0, 0, 0, 0, 0, 0, 0, 0, 0, 0, 0, 0, 0, 0, 1, 1, 0, 1, 0, 0, 0, 0, 1, 0, 1, 0, 1, 1, 1, 1, 0, 1, 1, 0, 0, 1])
me_arm_001.use_remesh_preserve_volume = False
me_arm_001.use_remesh_preserve_attributes = False
me_arm_001.use_mirror_vertex_groups = False
me_arm_001.update()
me_cubeziercurve_002 = bpy.data.meshes.new('CUBezierCurve.002')
me_cubeziercurve_002.from_pydata([], [], [])
me_cubeziercurve_002.use_remesh_preserve_volume = False
me_cubeziercurve_002.use_remesh_preserve_attributes = False
me_cubeziercurve_002.use_mirror_vertex_groups = False
me_cubeziercurve_002.auto_texspace = False
me_cubeziercurve_002.update()
arm_armature_001 = bpy.data.armatures.new('Armature.001')  # bones are not reproduced

# ---- objects
ob_armature = bpy.data.objects.new('Armature', arm_armature_001)
ob_model = bpy.data.objects.new('Model', me_arm_001)
ob_horns_001 = bpy.data.objects.new('horns.001', me_cubeziercurve_002)

# ---- transforms, parenting, visibility, modifiers, constraints
ob_armature.location = (0.0, 0.2458, 0.0)
ob_armature.lineart.crease_threshold = 0.0
ob_model.parent = ob_armature
ob_model.matrix_parent_inverse = Matrix(((1.0, 0.0, 0.0, 0.0), (0.0, 1.0, 0.0, -0.2458), (0.0, 0.0, 1.0, 0.0), (0.0, 0.0, 0.0, 1.0)))
ob_model.location = (0.001533, -0.1015, 6.991)
ob_model.rotation_euler = (-0.000707, 0.006608, -0.003162)
ob_model.scale = (0.25, 0.25, 0.25)
ob_model.lineart.crease_threshold = 0.0
_vg = ob_model.vertex_groups.new(name='Head')
_vg.add([768, 769, 770, 771, 772, 773, 774, 775, 776, 777, 778, 779, 780, 781, 782, 783, 784, 785, 786, 787, 788, 789, 790, 791, 792, 793, 794, 795, 796, 797, 798, 799, 800, 801, 802, 803, 804, 805, 806, 807, 808, 809, 810, 811, 812, 813, 814, 815, 816, 817, 818, 819, 820, 821, 822, 823, 824, 825, 826, 827, 828, 829, 830, 831, 832, 833, 834, 835, 836, 837, 838, 839, 840, 841, 842, 843, 844, 845, 846, 847, 848, 849, 850, 851, 852, 853, 854, 855, 856, 857, 858, 859, 860, 861, 862, 863, 864, 865, 866, 867, 868, 869, 870, 871, 872, 873, 874, 875, 876, 877, 878, 879, 880, 881, 882, 883, 884, 885, 886, 887, 888, 889, 890, 891, 892, 893, 894, 895, 896, 897, 898, 899, 900, 901, 902, 903, 904, 905, 906, 907, 908, 909, 910, 911, 912, 913, 914, 915, 916, 917, 918, 919, 920, 921, 922, 923, 924, 925, 926, 927, 928, 929, 930, 931, 932, 933, 934, 935, 936, 937, 938, 939, 940, 941, 942, 943, 944, 945, 946, 947, 948, 949, 950, 951, 952, 953, 954, 955, 956, 957, 958, 959, 960, 961, 962, 963, 964, 965, 966, 967, 968, 969, 970, 971, 972, 973, 974, 975, 976, 977, 978, 979, 980, 981, 982, 983, 984, 985, 986, 987, 988, 989, 990, 991, 992, 993, 994, 995, 996, 997, 998, 999, 1000, 1001, 1002, 1003, 1004, 1005, 1006, 1007, 1008, 1009, 1010, 1011, 1012, 1013, 1014, 1015, 1016, 1017, 1018, 1019, 1020, 1021, 1022, 1023, 1024, 1025, 1026, 1027, 1028, 1029, 1030, 1031, 1032, 1033, 1034, 1035, 1036, 1037, 1038, 1039, 1040, 1041, 1042, 1043, 1044, 1045, 1046, 1047, 1048, 1049, 1050, 1051, 1052, 1053, 1054, 1055, 1056, 1057, 1058, 1059, 1060, 1061, 1062, 1063, 1064, 1065, 1066, 1067, 1068, 1069, 1070, 1071, 1072, 1073, 1074, 1075, 1076, 1077, 1078, 1079, 1080, 1081, 1082, 1083, 1084, 1085, 1086, 1087, 1088, 1089, 1090, 1091, 1092, 1093, 1094, 1095, 1096, 1097, 1098, 1099, 1100, 1101, 1102, 1103, 1104, 1105, 1106, 1107, 1108, 1109, 1110, 1111, 1112, 1113, 1114, 1115, 1116, 1117, 1118, 1119, 1120, 1121, 1122, 1123, 1124, 1125, 1126, 1127, 1128, 1129, 1130, 1131, 1132, 1133, 1134, 1135, 1136, 1137, 1138, 1139, 1140, 1141, 1142, 1143, 1144, 1145, 1146, 1147, 1148, 1149, 1150, 1151, 1152, 1153, 1154, 1155, 1156, 1157, 1158, 1159, 1160, 1161, 1162, 1163, 1164, 1165, 1166, 1167, 1168, 1169, 1170, 1171, 1172, 1173, 1174, 1175, 1176, 1177, 1178, 1179, 1180, 1181, 1182, 1183, 1184, 1185, 1186, 1187, 1188, 1189, 1190, 1191, 1192, 1193, 1194, 1195, 1196, 1197, 1198, 1199, 1200, 1201, 1202, 1203, 1204, 1205, 1206, 1207, 1208, 1209, 1210, 1211, 1212, 1213, 1214, 1215, 1216, 1217, 1218, 1219, 1220, 1221, 1222, 1223, 1224, 1225, 1226, 1227, 1228, 1229, 1230, 1231, 1232, 1233, 1234, 1235, 1236, 1237, 1238, 1239, 1240, 1241, 1242, 1243, 1244, 1245, 1246, 1247, 1248, 1249, 1250, 1251, 1252, 1253, 1254, 1255, 1256, 1257, 1258, 1259, 1260, 1261, 1262, 1263, 1264, 1265, 1266, 1267, 1268, 1269, 1270, 1271, 1272, 1273, 1274, 1275, 1276, 1277, 1278, 1279, 1280, 1281, 1282, 1283, 1284, 1285, 1286, 1287, 1288, 1289, 1290, 1291, 1292, 1293, 1294, 1295, 1296, 1297, 1298, 1299, 1300, 1301, 1302, 1303, 1304, 1305, 1306, 1307, 1308, 1309, 1310, 1311, 1312, 1313, 1314, 1315, 1316, 1317, 1318, 1319, 1320, 1321, 1322, 1323, 1324, 1325, 1326, 1327, 1328, 1329, 1330, 1331, 1332, 1333, 1334, 1335, 1336, 1337, 1338, 1339, 1340, 1341, 1342, 1343, 1344, 1345, 1346, 1347, 1348, 1349, 1350, 1351, 1352, 1353, 1354, 1355, 1356, 1357, 1358, 1359, 1360, 1361, 1362, 1363, 1364, 1365, 1366, 1367, 1368, 1369, 1370, 1371, 1372, 1373, 1374, 1375, 1376, 1377, 1378, 1379, 1380, 1381, 1382, 1383, 1384, 1385, 1386, 1387, 1388, 1389, 1390, 1391, 1392, 1393, 1394, 1395, 1396, 1397, 1398, 1399, 1400, 1401, 1402, 1403, 1404, 1405, 1406, 1407, 1408, 1409, 1410, 1411, 1412, 1413, 1414, 1415, 1416, 1417, 1418, 1419, 1420, 1421, 1422, 1423, 1424, 1425, 1426, 1427, 1428, 1429, 1430, 1431, 1432, 1433, 1434, 1435, 1436, 1437, 1438, 1439, 1440, 1441, 1442, 1443, 1444, 1445], 1.0, 'REPLACE')
_vg = ob_model.vertex_groups.new(name='L.Arm.1')
_vg = ob_model.vertex_groups.new(name='L.Arm.2')
_vg = ob_model.vertex_groups.new(name='L.Arm.3')
_vg = ob_model.vertex_groups.new(name='L.Hand.A.1')
_vg = ob_model.vertex_groups.new(name='L.Hand.A.2')
_vg = ob_model.vertex_groups.new(name='L.Hand.A.3')
_vg = ob_model.vertex_groups.new(name='L.Hand.B.1')
for _i, _w in zip([1448], [0.5]): _vg.add([_i], _w, 'REPLACE')
_vg = ob_model.vertex_groups.new(name='L.Hand.B.2')
for _i, _w in zip([1448], [0.5]): _vg.add([_i], _w, 'REPLACE')
_vg = ob_model.vertex_groups.new(name='L.Hand.B.3')
_vg = ob_model.vertex_groups.new(name='L.Hand.C.1')
_vg = ob_model.vertex_groups.new(name='L.Hand.C.2')
_vg = ob_model.vertex_groups.new(name='L.Hand.C.3')
_vg = ob_model.vertex_groups.new(name='L.Hand.D.1')
_vg = ob_model.vertex_groups.new(name='L.Hand.D.2')
_vg = ob_model.vertex_groups.new(name='L.Hand.D.3')
_vg = ob_model.vertex_groups.new(name='Neck')
_vg.add([672, 673, 674, 675, 676, 677, 678, 679, 680, 681, 682, 683, 684, 685, 686, 687, 688, 689, 690, 691, 692, 693, 694, 695, 696, 697, 698, 699, 700, 701, 702, 703, 704, 705, 706, 707, 708, 709, 710, 711, 712, 713, 714, 715, 716, 717, 718, 719, 720, 721, 722, 723, 724, 725, 726, 727, 728, 729, 730, 731, 732, 733, 734, 735, 736, 737, 738, 739, 740, 741, 742, 743, 744, 745, 746, 747, 748, 749, 750, 751, 752, 753, 754, 755, 756, 757, 758, 759, 760, 761, 762, 763, 764, 765, 766, 767], 1.0, 'REPLACE')
_vg = ob_model.vertex_groups.new(name='R.Arm.1')
_vg = ob_model.vertex_groups.new(name='R.Arm.2')
_vg = ob_model.vertex_groups.new(name='R.Arm.3')
_vg = ob_model.vertex_groups.new(name='R.Hand.A.1')
_vg = ob_model.vertex_groups.new(name='R.Hand.A.2')
_vg = ob_model.vertex_groups.new(name='R.Hand.A.3')
_vg = ob_model.vertex_groups.new(name='R.Hand.B.1')
_vg = ob_model.vertex_groups.new(name='R.Hand.B.2')
_vg = ob_model.vertex_groups.new(name='R.Hand.B.3')
_vg = ob_model.vertex_groups.new(name='R.Hand.C.1')
for _i, _w in zip([1446], [0.5]): _vg.add([_i], _w, 'REPLACE')
_vg = ob_model.vertex_groups.new(name='R.Hand.C.2')
for _i, _w in zip([1446], [0.5]): _vg.add([_i], _w, 'REPLACE')
_vg = ob_model.vertex_groups.new(name='R.Hand.C.3')
_vg = ob_model.vertex_groups.new(name='R.Hand.D.1')
_vg = ob_model.vertex_groups.new(name='R.Hand.D.2')
_vg = ob_model.vertex_groups.new(name='R.Hand.D.3')
_vg = ob_model.vertex_groups.new(name='Spine.1')
for _i, _w in zip([48, 49, 50, 51, 52, 53, 54, 55, 56, 57, 58, 59, 60, 61, 62, 63, 64, 65, 66, 67, 68, 69, 70, 71, 72, 73, 74, 75, 76, 77, 78, 79, 80, 81, 82, 83, 84, 85, 86, 87, 88, 89, 90, 91, 92, 93, 94, 95, 96, 97, 98, 99, 100, 101, 102, 103, 104, 105, 106, 107, 108, 109, 110, 111, 112, 113, 114, 115, 116, 117, 118, 119, 120, 121, 122, 123, 124, 125, 126, 127, 128, 129, 130, 131, 132, 133, 134, 135, 136, 137, 138, 139, 140, 141, 142, 143, 144, 145, 146, 147, 148, 149, 150, 151, 152, 153, 154, 155, 156, 157, 158, 159, 160, 161, 162, 163, 164, 165, 166, 167, 168, 169, 170, 171, 172, 173, 174, 175, 176, 177, 178, 179, 180, 181, 182, 183, 184, 185, 186, 187, 188, 189, 190, 191, 192, 193, 194, 195, 196, 197, 198, 199, 200, 201, 202, 203, 204, 205, 206, 207, 208, 209, 210, 211, 212, 213, 214, 215, 216, 217, 218, 219, 220, 221, 222, 223, 224, 225, 226, 227, 228, 229, 230, 231, 232, 233, 234, 235, 236, 237, 238, 239], [1.0, 1.0, 1.0, 1.0, 1.0, 1.0, 1.0, 1.0, 1.0, 1.0, 1.0, 1.0, 1.0, 1.0, 1.0, 1.0, 1.0, 1.0, 1.0, 1.0, 1.0, 1.0, 1.0, 1.0, 1.0, 1.0, 1.0, 1.0, 1.0, 1.0, 1.0, 1.0, 1.0, 1.0, 1.0, 1.0, 1.0, 1.0, 1.0, 1.0, 1.0, 1.0, 1.0, 1.0, 1.0, 1.0, 1.0, 1.0, 0.5, 0.5, 0.5, 0.5, 0.5, 0.5, 0.5, 0.5, 0.5, 0.5, 0.5, 0.5, 0.5, 0.5, 0.5, 0.5, 0.5, 0.5, 0.5, 0.5, 0.5, 0.5, 0.5, 0.5, 0.5, 0.5, 0.5, 0.5, 0.5, 0.5, 0.5, 0.5, 0.5, 0.5, 0.5, 0.5, 0.5, 0.5, 0.5, 0.5, 0.5, 0.5, 0.5, 0.5, 0.5, 0.5, 0.5, 0.5, 0.5, 0.5, 0.5, 0.5, 0.5, 0.5, 0.5, 0.5, 0.5, 0.5, 0.5, 0.5, 0.5, 0.5, 0.5, 0.5, 0.5, 0.5, 0.5, 0.5, 0.5, 0.5, 0.5, 0.5, 0.5, 0.5, 0.5, 0.5, 0.5, 0.5, 0.5, 0.5, 0.5, 0.5, 0.5, 0.5, 0.5, 0.5, 0.5, 0.5, 0.5, 0.5, 0.5, 0.5, 0.5, 0.5, 0.5, 0.5, 0.5, 0.5, 0.5, 0.5, 0.5, 0.5, 0.5, 0.5, 0.5, 0.5, 0.5, 0.5, 0.5, 0.5, 0.5, 0.5, 0.5, 0.5, 0.5, 0.5, 0.5, 0.5, 0.5, 0.5, 0.5, 0.5, 0.5, 0.5, 0.5, 0.5, 0.5, 0.5, 0.5, 0.5, 0.5, 0.5, 0.5, 0.5, 0.5, 0.5, 0.5, 0.5, 0.5, 0.5, 0.5, 0.5, 0.5, 0.5]): _vg.add([_i], _w, 'REPLACE')
_vg = ob_model.vertex_groups.new(name='Spine.2')
for _i, _w in zip([96, 97, 98, 99, 100, 101, 102, 103, 104, 105, 106, 107, 108, 109, 110, 111, 112, 113, 114, 115, 116, 117, 118, 119, 120, 121, 122, 123, 124, 125, 126, 127, 128, 129, 130, 131, 132, 133, 134, 135, 136, 137, 138, 139, 140, 141, 142, 143, 144, 145, 146, 147, 148, 149, 150, 151, 152, 153, 154, 155, 156, 157, 158, 159, 160, 161, 162, 163, 164, 165, 166, 167, 168, 169, 170, 171, 172, 173, 174, 175, 176, 177, 178, 179, 180, 181, 182, 183, 184, 185, 186, 187, 188, 189, 190, 191, 192, 193, 194, 195, 196, 197, 198, 199, 200, 201, 202, 203, 204, 205, 206, 207, 208, 209, 210, 211, 212, 213, 214, 215, 216, 217, 218, 219, 220, 221, 222, 223, 224, 225, 226, 227, 228, 229, 230, 231, 232, 233, 234, 235, 236, 237, 238, 239], [0.5, 0.5, 0.5, 0.5, 0.5, 0.5, 0.5, 0.5, 0.5, 0.5, 0.5, 0.5, 0.5, 0.5, 0.5, 0.5, 0.5, 0.5, 0.5, 0.5, 0.5, 0.5, 0.5, 0.5, 0.5, 0.5, 0.5, 0.5, 0.5, 0.5, 0.5, 0.5, 0.5, 0.5, 0.5, 0.5, 0.5, 0.5, 0.5, 0.5, 0.5, 0.5, 0.5, 0.5, 0.5, 0.5, 0.5, 0.5, 0.8, 0.8, 0.8, 0.8, 0.8, 0.8, 0.8, 0.8, 0.8, 0.8, 0.8, 0.8, 0.8, 0.8, 0.8, 0.8, 0.8, 0.8, 0.8, 0.8, 0.8, 0.8, 0.8, 0.8, 0.8, 0.8, 0.8, 0.8, 0.8, 0.8, 0.8, 0.8, 0.8, 0.8, 0.8, 0.8, 0.8, 0.8, 0.8, 0.8, 0.8, 0.8, 0.8, 0.8, 0.8, 0.8, 0.8, 0.8, 0.8, 0.8, 0.8, 0.8, 0.8, 0.8, 0.8, 0.8, 0.8, 0.8, 0.8, 0.8, 0.8, 0.8, 0.8, 0.8, 0.8, 0.8, 0.8, 0.8, 0.8, 0.8, 0.8, 0.8, 0.8, 0.8, 0.8, 0.8, 0.8, 0.8, 0.8, 0.8, 0.8, 0.8, 0.8, 0.8, 0.8, 0.8, 0.8, 0.8, 0.8, 0.8, 0.8, 0.8, 0.8, 0.8, 0.8, 0.8]): _vg.add([_i], _w, 'REPLACE')
_vg = ob_model.vertex_groups.new(name='Spine.3')
for _i, _w in zip([144, 145, 146, 147, 148, 149, 150, 151, 152, 153, 154, 155, 156, 157, 158, 159, 160, 161, 162, 163, 164, 165, 166, 167, 168, 169, 170, 171, 172, 173, 174, 175, 176, 177, 178, 179, 180, 181, 182, 183, 184, 185, 186, 187, 188, 189, 190, 191, 192, 193, 194, 195, 196, 197, 198, 199, 200, 201, 202, 203, 204, 205, 206, 207, 208, 209, 210, 211, 212, 213, 214, 215, 216, 217, 218, 219, 220, 221, 222, 223, 224, 225, 226, 227, 228, 229, 230, 231, 232, 233, 234, 235, 236, 237, 238, 239, 240, 241, 242, 243, 244, 245, 246, 247, 248, 249, 250, 251, 252, 253, 254, 255, 256, 257, 258, 259, 260, 261, 262, 263, 264, 265, 266, 267, 268, 269, 270, 271, 272, 273, 274, 275, 276, 277, 278, 279, 280, 281, 282, 283, 284, 285, 286, 287], [0.2, 0.2, 0.2, 0.2, 0.2, 0.2, 0.2, 0.2, 0.2, 0.2, 0.2, 0.2, 0.2, 0.2, 0.2, 0.2, 0.2, 0.2, 0.2, 0.2, 0.2, 0.2, 0.2, 0.2, 0.2, 0.2, 0.2, 0.2, 0.2, 0.2, 0.2, 0.2, 0.2, 0.2, 0.2, 0.2, 0.2, 0.2, 0.2, 0.2, 0.2, 0.2, 0.2, 0.2, 0.2, 0.2, 0.2, 0.2, 0.2, 0.2, 0.2, 0.2, 0.2, 0.2, 0.2, 0.2, 0.2, 0.2, 0.2, 0.2, 0.2, 0.2, 0.2, 0.2, 0.2, 0.2, 0.2, 0.2, 0.2, 0.2, 0.2, 0.2, 0.2, 0.2, 0.2, 0.2, 0.2, 0.2, 0.2, 0.2, 0.2, 0.2, 0.2, 0.2, 0.2, 0.2, 0.2, 0.2, 0.2, 0.2, 0.2, 0.2, 0.2, 0.2, 0.2, 0.2, 1.0, 1.0, 1.0, 1.0, 1.0, 1.0, 1.0, 1.0, 1.0, 1.0, 1.0, 1.0, 1.0, 1.0, 1.0, 1.0, 1.0, 1.0, 1.0, 1.0, 1.0, 1.0, 1.0, 1.0, 1.0, 1.0, 1.0, 1.0, 1.0, 1.0, 1.0, 1.0, 1.0, 1.0, 1.0, 1.0, 1.0, 1.0, 1.0, 1.0, 1.0, 1.0, 1.0, 1.0, 1.0, 1.0, 1.0, 1.0]): _vg.add([_i], _w, 'REPLACE')
_vg = ob_model.vertex_groups.new(name='Spine.4')
_vg.add([240, 241, 242, 243, 244, 245, 246, 247, 248, 249, 250, 251, 252, 253, 254, 255, 256, 257, 258, 259, 260, 261, 262, 263, 264, 265, 266, 267, 268, 269, 270, 271, 272, 273, 274, 275, 276, 277, 278, 279, 280, 281, 282, 283, 284, 285, 286, 287, 288, 289, 290, 291, 292, 293, 294, 295, 296, 297, 298, 299, 300, 301, 302, 303, 304, 305, 306, 307, 308, 309, 310, 311, 312, 313, 314, 315, 316, 317, 318, 319, 320, 321, 322, 323, 324, 325, 326, 327, 328, 329, 330, 331, 332, 333, 334, 335], 1.0, 'REPLACE')
_vg = ob_model.vertex_groups.new(name='Spine.5')
_vg.add([288, 289, 290, 291, 292, 293, 294, 295, 296, 297, 298, 299, 300, 301, 302, 303, 304, 305, 306, 307, 308, 309, 310, 311, 312, 313, 314, 315, 316, 317, 318, 319, 320, 321, 322, 323, 324, 325, 326, 327, 328, 329, 330, 331, 332, 333, 334, 335, 336, 337, 338, 339, 340, 341, 342, 343, 344, 345, 346, 347, 348, 349, 350, 351, 352, 353, 354, 355, 356, 357, 358, 359, 360, 361, 362, 363, 364, 365, 366, 367, 368, 369, 370, 371, 372, 373, 374, 375, 376, 377, 378, 379, 380, 381, 382, 383], 1.0, 'REPLACE')
_vg = ob_model.vertex_groups.new(name='Spine.6')
_vg.add([336, 337, 338, 339, 340, 341, 342, 343, 344, 345, 346, 347, 348, 349, 350, 351, 352, 353, 354, 355, 356, 357, 358, 359, 360, 361, 362, 363, 364, 365, 366, 367, 368, 369, 370, 371, 372, 373, 374, 375, 376, 377, 378, 379, 380, 381, 382, 383, 384, 385, 386, 387, 388, 389, 390, 391, 392, 393, 394, 395, 396, 397, 398, 399, 400, 401, 402, 403, 404, 405, 406, 407, 408, 409, 410, 411, 412, 413, 414, 415, 416, 417, 418, 419, 420, 421, 422, 423, 424, 425, 426, 427, 428, 429, 430, 431], 1.0, 'REPLACE')
_vg = ob_model.vertex_groups.new(name='Spine.7')
_vg.add([384, 385, 386, 387, 388, 389, 390, 391, 392, 393, 394, 395, 396, 397, 398, 399, 400, 401, 402, 403, 404, 405, 406, 407, 408, 409, 410, 411, 412, 413, 414, 415, 416, 417, 418, 419, 420, 421, 422, 423, 424, 425, 426, 427, 428, 429, 430, 431, 432, 433, 434, 435, 436, 437, 438, 439, 440, 441, 442, 443, 444, 445, 446, 447, 448, 449, 450, 451, 452, 453, 454, 455, 456, 457, 458, 459, 460, 461, 462, 463, 464, 465, 466, 467, 468, 469, 470, 471, 472, 473, 474, 475, 476, 477, 478, 479], 1.0, 'REPLACE')
_vg = ob_model.vertex_groups.new(name='Spine.8')
_vg.add([432, 433, 434, 435, 436, 437, 438, 439, 440, 441, 442, 443, 444, 445, 446, 447, 448, 449, 450, 451, 452, 453, 454, 455, 456, 457, 458, 459, 460, 461, 462, 463, 464, 465, 466, 467, 468, 469, 470, 471, 472, 473, 474, 475, 476, 477, 478, 479, 480, 481, 482, 483, 484, 485, 486, 487, 488, 489, 490, 491, 492, 493, 494, 495, 496, 497, 498, 499, 500, 501, 502, 503, 504, 505, 506, 507, 508, 509, 510, 511, 512, 513, 514, 515, 516, 517, 518, 519, 520, 521, 522, 523, 524, 525, 526, 527], 1.0, 'REPLACE')
_vg = ob_model.vertex_groups.new(name='Spine.9')
_vg.add([480, 481, 482, 483, 484, 485, 486, 487, 488, 489, 490, 491, 492, 493, 494, 495, 496, 497, 498, 499, 500, 501, 502, 503, 504, 505, 506, 507, 508, 509, 510, 511, 512, 513, 514, 515, 516, 517, 518, 519, 520, 521, 522, 523, 524, 525, 526, 527, 528, 529, 530, 531, 532, 533, 534, 535, 536, 537, 538, 539, 540, 541, 542, 543, 544, 545, 546, 547, 548, 549, 550, 551, 552, 553, 554, 555, 556, 557, 558, 559, 560, 561, 562, 563, 564, 565, 566, 567, 568, 569, 570, 571, 572, 573, 574, 575, 576, 577, 578, 579, 580, 581, 582, 583, 584, 585, 586, 587, 588, 589, 590, 591, 592, 593, 594, 595, 596, 597, 598, 599, 600, 601, 602, 603, 604, 605, 606, 607, 608, 609, 610, 611, 612, 613, 614, 615, 616, 617, 618, 619, 620, 621, 622, 623, 624, 625, 626, 627, 628, 629, 630, 631, 632, 633, 634, 635, 636, 637, 638, 639, 640, 641, 642, 643, 644, 645, 646, 647, 648, 649, 650, 651, 652, 653, 654, 655, 656, 657, 658, 659, 660, 661, 662, 663, 664, 665, 666, 667, 668, 669, 670, 671, 672, 673, 674, 675, 676, 677, 678, 679, 680, 681, 682, 683, 684, 685, 686, 687, 688, 689, 690, 691, 692, 693, 694, 695, 696, 697, 698, 699, 700, 701, 702, 703, 704, 705, 706, 707, 708, 709, 710, 711, 712, 713, 714, 715, 716, 717, 718, 719], 1.0, 'REPLACE')
_vg = ob_model.vertex_groups.new(name='R.Hand.0')
_vg = ob_model.vertex_groups.new(name='L.Hand.0')
_m = ob_model.modifiers.new('Armature', 'ARMATURE')
_m.object = ob_armature
ob_horns_001.location = (-0.0439, -0.1538, 0.8009)
ob_horns_001.show_wire = True
ob_horns_001.lineart.crease_threshold = 0.0

# ---- collection membership
col_collection_1.objects.link(ob_armature)
col_collection_1.objects.link(ob_model)
col_collection_1.objects.link(ob_horns_001)

# ---- scene / render settings (as saved in the file)
scene.frame_start = 1; scene.frame_end = 250; scene.frame_set(1)
scene.render.engine = 'BLENDER_EEVEE_NEXT'
scene.render.resolution_percentage = 50
scene.render.dither_intensity = 0.0
scene.cycles.use_denoising = False
scene.cycles.samples = 128
scene.cycles.sampling_pattern = 'TABULATED_SOBOL'
scene.cycles.use_adaptive_sampling = False
scene.cycles.use_light_tree = False
scene.cycles.blur_glossy = 0.0
scene.cycles.sample_clamp_indirect = 0.0
scene.view_settings.view_transform = 'Standard'
bpy.context.view_layer.update()

# ---- added for rendering (the .blend has no active camera and no usable light): camera, sun
cam_auto = bpy.data.cameras.new('AutoCamera')
cam_auto.lens = 50.0
cam_auto.sensor_width = 36.0
cam_auto.clip_end = 1000.0
ob_auto_camera = bpy.data.objects.new('AutoCamera', cam_auto)
scene.collection.objects.link(ob_auto_camera)
ob_auto_camera.location = (16.765, -20.0929, 18.4301)
ob_auto_camera.rotation_euler = (1.09748, -7.21219e-08, 0.694738)
scene.camera = ob_auto_camera
light_auto_sun = bpy.data.lights.new('AutoSun', 'SUN')
light_auto_sun.energy = 3.0
light_auto_sun.angle = 0.0523599
ob_auto_sun = bpy.data.objects.new('AutoSun', light_auto_sun)
scene.collection.objects.link(ob_auto_sun)
ob_auto_sun.rotation_euler = (0.872665, 0.174533, 0.523599)
bpy.context.view_layer.update()
